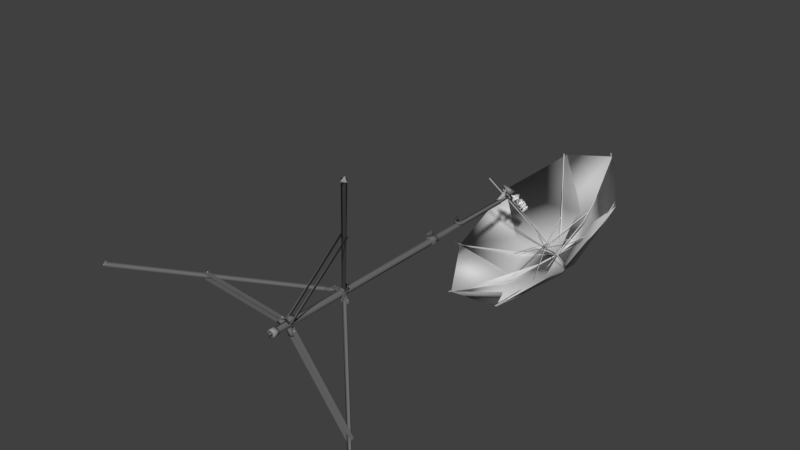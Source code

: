 # Source: FlashWhiteLowPolyHitbox.blend  (saved by Blender 2.79.0; exported with 4.5.12 LTS)
import bpy
from mathutils import Matrix  # noqa: F401  (used for matrix-valued properties, if any)

bpy.ops.wm.read_factory_settings(use_empty=True)
scene = bpy.context.scene
scene.name = 'Scene'

# ---- collections
col_collection_1 = bpy.data.collections.new('Collection 1'); scene.collection.children.link(col_collection_1)

# ---- materials (node trees are filled in below, after node groups)
mat_tubi = bpy.data.materials.new('tubi')
mat_tubi.alpha_threshold = 0.0
mat_tubi.use_transparent_shadow = False
mat_tubi.diffuse_color = (0.1494, 0.1494, 0.1494, 1.0)
mat_tubi.specular_color = (0.5, 0.5, 0.5)
mat_tubi.roughness = 0.5
mat_tubi.specular_intensity = 1.0
mat_plast_nera = bpy.data.materials.new('plast_nera')
mat_plast_nera.alpha_threshold = 0.0
mat_plast_nera.use_transparent_shadow = False
mat_plast_nera.diffuse_color = (0.2843, 0.2842, 0.2842, 1.0)
mat_plast_nera.specular_color = (0.5, 0.5, 0.5)
mat_plast_nera.roughness = 0.5
mat_plast_nera.specular_intensity = 1.0
mat_met_neroluc = bpy.data.materials.new('met_neroluc')
mat_met_neroluc.alpha_threshold = 0.0
mat_met_neroluc.use_transparent_shadow = False
mat_met_neroluc.diffuse_color = (0.1494, 0.1494, 0.1494, 1.0)
mat_met_neroluc.roughness = 0.5
mat_met_neroluc.specular_intensity = 1.0
mat_met_acciaio = bpy.data.materials.new('met_acciaio')
mat_met_acciaio.alpha_threshold = 0.0
mat_met_acciaio.use_transparent_shadow = False
mat_met_acciaio.diffuse_color = (0.64, 0.64, 0.64, 1.0)
mat_met_acciaio.specular_color = (0.5, 0.5, 0.5)
mat_met_acciaio.roughness = 0.5
mat_met_acciaio.specular_intensity = 1.0
mat_met_biancoluc = bpy.data.materials.new('met_biancoluc')
mat_met_biancoluc.alpha_threshold = 0.0
mat_met_biancoluc.use_transparent_shadow = False
mat_met_biancoluc.diffuse_color = (0.7045, 0.7045, 0.7045, 1.0)
mat_met_biancoluc.specular_color = (0.5, 0.5, 0.5)
mat_met_biancoluc.roughness = 0.5
mat_met_biancoluc.specular_intensity = 1.0
mat_met_verdeluc = bpy.data.materials.new('met_verdeluc')
mat_met_verdeluc.alpha_threshold = 0.0
mat_met_verdeluc.use_transparent_shadow = False
mat_met_verdeluc.diffuse_color = (0.3088, 0.4939, 0.3709, 1.0)
mat_met_verdeluc.specular_color = (0.5, 0.5, 0.5)
mat_met_verdeluc.roughness = 0.5
mat_met_verdeluc.specular_intensity = 1.0
mat_luce_on = bpy.data.materials.new('luce_on')
mat_luce_on.alpha_threshold = 0.0
mat_luce_on.use_transparent_shadow = False
mat_luce_on.specular_color = (0.5, 0.5, 0.5)
mat_luce_on.roughness = 0.5
mat_luce_on.specular_intensity = 1.0
mat_stoffa_bianca = bpy.data.materials.new('stoffa_bianca')
mat_stoffa_bianca.alpha_threshold = 0.0
mat_stoffa_bianca.use_transparent_shadow = False
mat_stoffa_bianca.diffuse_color = (0.64, 0.64, 0.64, 1.0)
mat_stoffa_bianca.specular_color = (0.5, 0.5, 0.5)
mat_stoffa_bianca.roughness = 0.5
mat_stoffa_bianca.specular_intensity = 1.0
mat_plast_bianca = bpy.data.materials.new('plast_bianca')
mat_plast_bianca.alpha_threshold = 0.0
mat_plast_bianca.use_transparent_shadow = False
mat_plast_bianca.diffuse_color = (0.6928, 0.6928, 0.6928, 1.0)
mat_plast_bianca.specular_color = (0.5, 0.5, 0.5)
mat_plast_bianca.roughness = 0.5
mat_plast_bianca.specular_intensity = 1.0

# ---- material node trees

# ---- world
world_world = bpy.data.worlds.new('World'); scene.world = world_world
world_world.color = (0.05088, 0.05088, 0.05088)
world_world.use_sun_shadow = False
world_world.sun_shadow_jitter_overblur = 0.0
world_world.cycles.sampling_method = 'MANUAL'

# ---- meshes
me_flashwhite = bpy.data.meshes.new('FlashWhite')
me_flashwhite.from_pydata([(-0.01986, 0.1847, -0.01251), (-0.5195, 0.2344, -0.01251), (-0.5215, 0.2145, -0.01), (-0.02184, 0.1648, -0.01251), (-0.5215, 0.2145, -0.01502), (-0.02184, 0.1648, 0.01251), (-0.5215, 0.2145, 0.01502), (-0.5195, 0.2344, 0.01251), (-0.01986, 0.1847, 0.01251), (-0.5215, 0.2145, 0.01), (0.02076, 0.1847, -0.01094), (0.2706, 0.2344, -0.4437), (0.2716, 0.2145, -0.4454), (0.01958, 0.1648, -0.01391), (0.02392, 0.1648, -0.0114), (-0.002086, 0.1648, -0.02642), (0.2499, 0.2145, -0.4579), (0.2489, 0.2344, -0.4562), (-0.0009021, 0.1847, -0.02345), (0.002258, 0.1648, -0.02391), (-0.0009021, 0.1847, 0.02345), (0.2489, 0.2344, 0.4562), (0.2499, 0.2145, 0.4579), (0.002258, 0.1648, 0.02391), (-0.002086, 0.1648, 0.02642), (0.02392, 0.1648, 0.0114), (0.2716, 0.2145, 0.4454), (0.2706, 0.2344, 0.4437), (0.02076, 0.1847, 0.01094), (0.01958, 0.1648, 0.01391), (0.0145, 1.081, 0.007034), (-0.007034, 1.081, 0.0145), (-0.0145, 1.081, -0.007034), (0.007034, 1.081, -0.0145), (0.0145, 0.08065, -0.007034), (0.007034, 0.08065, 0.0145), (-0.0145, 0.08065, 0.007034), (-0.007034, 0.08065, -0.0145), (-0.02832, 0.4642, -2.602e-08), (-0.03482, 0.4767, 0.01129), (-0.03804, 0.4828, -0.009125), (-0.9142, 0.003094, -0.003767), (-0.9193, 0.01272, 0.01239), (-0.9234, 0.02055, -0.008832), (0.009384, 0.4656, -0.02813), (0.01591, 0.4853, -0.03624), (0.02602, 0.472, -0.0224), (0.469, 0.008876, -0.7884), (0.4489, 0.008123, -0.7995), (0.4604, 0.02273, -0.8017), (0.02625, 0.4709, 0.02157), (0.01402, 0.4842, 0.03668), (0.008146, 0.4677, 0.03008), (0.4481, 0.009762, 0.801), (0.4672, 0.007458, 0.7886), (0.4654, 0.02235, 0.7986), (-0.9244, 0.01986, 0.01036), (-0.9148, 0.001483, 0.002308), (-0.9209, 0.01307, -0.01287), (-0.9062, 0.006514, 0.00401), (-0.9144, 0.02237, 0.01095), (-0.9132, 0.01992, -0.01327), (0.4505, 0.01501, -0.8044), (0.4573, 0.000929, -0.792), (0.4712, 0.01986, -0.7954), (0.4502, 0.006073, -0.7862), (0.4506, 0.02595, -0.7979), (0.4667, 0.01677, -0.7831), (0.455, 0.02133, 0.8056), (0.454, 0.001888, 0.7944), (0.4711, 0.01121, 0.7902), (0.4498, 0.005378, 0.786), (0.4671, 0.02166, 0.7858), (0.4502, 0.02459, 0.7974), (0.009125, 0.08065, -0.01428), (0.01428, 0.1107, -0.009125), (0.01428, 0.08065, 0.009125), (0.009125, 0.1107, 0.01428), (-0.009125, 0.08065, 0.01428), (-0.01428, 0.1107, 0.009125), (-0.01428, 0.08065, -0.009125), (-0.009125, 0.1107, -0.01428), (0.00577, 0.1107, -0.01787), (-0.01787, 0.1107, -0.00577), (-0.00577, 0.1107, 0.01787), (0.01787, 0.1107, 0.00577), (-0.00577, 0.08065, -0.01787), (-0.01787, 0.08065, 0.00577), (0.00577, 0.08065, 0.01787), (0.01787, 0.08065, -0.00577), (-0.01851, 1.078, 0.03535), (-0.02287, 1.07, 0.01855), (-0.01609, 1.074, 0.01637), (-0.01851, 1.042, 0.02131), (-0.01851, 1.042, 0.03403), (0.0075, 0.4852, -0.01299), (0.01328, 0.4852, -0.0071), (0.015, 0.4852, 0.0), (0.02055, 0.4852, 0.00643), (0.01299, 0.4852, 0.0075), (0.0075, 0.4852, 0.01299), (-0.0004885, 0.4852, 0.01505), (-0.0075, 0.4852, 0.01299), (-0.01585, 0.4852, 0.01458), (-0.01299, 0.4852, 0.0075), (-0.015, 0.4852, 0.0), (-0.01299, 0.4852, -0.0075), (-0.01743, 0.4852, -0.01329), (-0.0075, 0.4852, -0.01299), (-0.0004885, 0.4852, -0.01505), (0.02008, 0.4652, -0.01542), (0.01967, 0.4652, 0.01606), (0.002431, 0.4652, 0.0244), (0.002431, 0.4652, -0.0244), (-0.04897, 0.4847, -0.00936), (-0.04897, 0.4652, -0.01008), (-0.04897, 0.4652, 0.00936), (-0.04897, 0.4838, 0.01008), (-0.02537, 0.4832, 0.00288), (-0.02375, 0.4652, 0.009), (-0.01305, 0.4652, -0.007663), (0.0, 0.4652, -0.015), (0.0075, 0.4652, -0.01299), (-0.0075, 0.4652, -0.01299), (-0.015, 0.4652, 0.0), (-0.01299, 0.4652, 0.0075), (-0.0075, 0.4652, 0.01299), (0.0, 0.4652, 0.015), (0.0075, 0.4652, 0.01299), (0.01299, 0.4652, 0.0075), (0.015, 0.4652, 0.0), (0.01299, 0.4652, -0.0075), (0.01607, 0.4652, -0.04727), (0.0329, 0.4652, -0.03755), (0.0329, 0.4838, -0.03755), (0.01607, 0.4847, -0.04727), (0.01268, 0.4832, -0.02197), (0.01607, 0.4847, 0.04727), (0.01607, 0.4652, 0.04727), (0.03259, 0.4652, 0.03773), (0.03322, 0.4838, 0.03737), (0.005201, 0.4832, 0.02629), (0.02017, 0.4832, 0.01765), (0.004066, 1.081, -0.01663), (0.01277, 1.041, -0.01154), (0.01554, 1.041, 0.008005), (0.01473, 1.081, 0.007145), (-0.0163, 1.04, 0.01312), (-0.005473, 1.081, 0.01642), (-0.01608, 1.041, -8.951e-11), (-0.01532, 1.081, -0.004103), (-0.002474, 1.041, -0.01671), (0.00357, 1.081, -0.01854), (0.01787, 1.081, -0.00577), (0.01393, 1.081, 0.01259), (0.003942, 1.041, 0.01836), (-0.01641, 1.055, -0.01376), (-0.0162, 1.067, -0.01357), (-0.01503, 1.054, 0.01374), (-0.01642, 1.066, 0.01374), (-0.02691, 1.053, 0.01584), (-0.02691, 1.042, -0.01584), (-0.02792, 1.079, -0.01584), (-0.02691, 1.079, 0.01584), (-0.01584, 0.1607, -0.009144), (-0.01829, 0.1907, -2.512e-10), (-0.01717, 0.1607, 0.008309), (-0.04484, 0.1863, 0.008429), (-0.04584, 0.1607, 0.009144), (-0.04161, 0.1887, -0.009003), (-0.04717, 0.1607, -0.008309), (0.02914, 0.187, -0.03479), (0.03078, 0.1607, -0.0367), (0.015, 0.1607, -0.04427), (0.01263, 0.1884, -0.04017), (0.009144, 0.1907, -0.01584), (0.001392, 0.1607, -0.01903), (0.01584, 0.1607, -0.009144), (0.0, 0.1607, 0.01829), (0.009144, 0.1907, 0.01584), (0.01578, 0.1607, 0.01072), (0.02914, 0.187, 0.03479), (0.03078, 0.1607, 0.0367), (0.01263, 0.1884, 0.04017), (0.015, 0.1607, 0.04427), (0.005347, 0.4735, 0.04481), (0.0002367, 0.4705, 0.03892), (0.002032, 0.4799, 0.03862), (0.0314, 0.4747, 0.01766), (0.03369, 0.4696, 0.02449), (0.03555, 0.4792, 0.02564), (0.003244, 0.4693, -0.04009), (0.0003328, 0.476, -0.03577), (0.004799, 0.4785, -0.04442), (0.03385, 0.4696, -0.02272), (0.03522, 0.4784, -0.02688), (0.03089, 0.4763, -0.01799), (-0.04184, 0.475, -0.01811), (-0.03308, 0.4706, -0.01798), (-0.0328, 0.4795, -0.01762), (-0.03105, 0.475, 0.01811), (-0.03981, 0.4706, 0.01798), (-0.04009, 0.4795, 0.01762), (-0.5172, 0.2233, -0.01992), (-0.5083, 0.2263, -0.01792), (-0.5155, 0.2191, -0.01629), (-0.5073, 0.2253, 0.01799), (-0.516, 0.2191, 0.01724), (-0.5154, 0.2274, 0.02005), (0.003023, 0.1723, 0.04342), (0.0007313, 0.1677, 0.03597), (0.001147, 0.1779, 0.03674), (0.02962, 0.1737, 0.01572), (0.03316, 0.1677, 0.02273), (0.03483, 0.1769, 0.02259), (0.0008148, 0.1676, -0.03628), (8.762e-05, 0.178, -0.03769), (0.004385, 0.171, -0.0425), (0.0332, 0.1772, -0.01746), (0.03046, 0.1679, -0.0186), (0.03506, 0.1749, -0.02434), (-0.03477, 0.1727, -0.0177), (-0.02596, 0.1692, -0.01738), (-0.0281, 0.1784, -0.01846), (-0.02396, 0.1752, 0.01781), (-0.03241, 0.1689, 0.01708), (-0.03188, 0.1773, 0.02005)], [], [(1, 4, 2), (7, 6, 9), (46, 44, 47), (47, 44, 48), (48, 45, 49), (45, 46, 47), (51, 52, 53), (56, 58, 57), (57, 61, 59), (56, 59, 60), (62, 64, 63), (62, 65, 66), (62, 66, 64), (64, 66, 67), (64, 67, 63), (68, 73, 71), (71, 69, 68), (82, 81, 75), (83, 79, 81), (84, 77, 79), (85, 75, 77), (86, 74, 80), (87, 80, 78), (88, 78, 76), (89, 76, 74), (98, 97, 99), (103, 101, 102), (103, 102, 104), (105, 103, 104), (107, 105, 106), (107, 106, 108), (109, 107, 108), (121, 110, 122), (120, 113, 123), (126, 119, 125), (127, 112, 126), (127, 111, 112), (129, 111, 128), (130, 111, 129), (114, 105, 107), (120, 124, 119), (95, 135, 109), (0, 1, 2, 3), (134, 136, 135), (140, 141, 142), (111, 142, 141), (137, 100, 101), (143, 153, 152), (146, 153, 143), (148, 154, 146), (155, 147, 145), (157, 156, 158), (158, 156, 160), (149, 161, 151), (150, 163, 148), (143, 152, 157), (187, 185, 186), (189, 188, 190), (189, 190, 188), (194, 195, 196), (196, 195, 194), (197, 199, 198), (198, 199, 197), (200, 202, 201), (201, 202, 200), (205, 203, 204), (207, 206, 208), (209, 210, 211), (209, 210, 211), (213, 214, 212), (218, 219, 220), (222, 221, 223), (10, 13, 14), (19, 15, 18), (23, 24, 20), (28, 29, 25), (34, 30, 35), (35, 31, 36), (36, 32, 37), (45, 48, 44), (49, 45, 47), (53, 50, 54), (53, 52, 50), (55, 50, 51), (55, 51, 53), (57, 58, 61), (56, 57, 59), (56, 60, 61), (58, 56, 61), (63, 67, 65), (62, 63, 65), (69, 70, 68), (70, 69, 71), (70, 71, 72), (68, 70, 72), (68, 72, 73), (76, 77, 75), (78, 79, 77), (80, 81, 79), (74, 75, 81), (82, 74, 86), (86, 81, 82), (87, 79, 83), (88, 77, 84), (89, 75, 85), (92, 91, 90), (98, 110, 96), (97, 98, 96), (100, 98, 99), (98, 111, 110), (103, 112, 101), (103, 119, 112), (121, 113, 110), (121, 123, 113), (124, 125, 119), (126, 112, 119), (127, 128, 111), (130, 110, 111), (130, 131, 110), (110, 131, 122), (110, 113, 136), (140, 137, 141), (112, 111, 141), (149, 150, 148), (143, 151, 144), (144, 153, 145), (154, 153, 146), (151, 152, 144), (159, 157, 158), (145, 154, 155), (161, 149, 147), (150, 143, 162), (163, 159, 148), (147, 158, 160), (155, 158, 147), (161, 156, 151), (160, 156, 161), (164, 165, 166), (166, 168, 170), (167, 165, 169), (174, 175, 171), (176, 173, 172), (177, 175, 176), (178, 179, 180), (179, 183, 181), (185, 186, 187), (192, 191, 193), (192, 193, 191), (204, 205, 203), (206, 207, 208), (214, 212, 213), (217, 215, 216), (217, 216, 215), (220, 219, 218), (222, 223, 221), (225, 224, 226), (224, 225, 226), (4, 1, 0, 3), (3, 2, 4), (6, 7, 8, 5), (8, 7, 9, 5), (5, 9, 6), (11, 12, 13, 10), (14, 12, 11, 10), (14, 13, 12), (17, 18, 15, 16), (17, 16, 19, 18), (16, 15, 19), (21, 22, 23, 20), (21, 20, 24, 22), (22, 24, 23), (25, 26, 27, 28), (27, 26, 29, 28), (25, 29, 26), (40, 43, 42, 39), (34, 33, 30), (35, 30, 31), (36, 31, 32), (37, 32, 33), (33, 34, 37), (42, 41, 38), (42, 38, 39), (41, 43, 40, 38), (83, 81, 86, 80), (55, 54, 50), (74, 76, 75), (76, 78, 77), (78, 80, 79), (80, 74, 81), (84, 79, 87, 78), (80, 87, 83), (85, 77, 88, 76), (78, 88, 84), (82, 75, 89, 74), (76, 89, 85), (91, 93, 94, 90), (91, 92, 93), (94, 93, 92, 90), (118, 119, 116, 117), (107, 113, 120), (107, 109, 113), (117, 114, 118), (120, 118, 114, 115), (114, 117, 103, 105), (118, 120, 119), (119, 103, 117, 116), (115, 114, 107, 120), (133, 134, 96, 110), (109, 135, 132, 113), (96, 134, 135, 95), (133, 110, 136, 134), (132, 135, 136, 113), (142, 111, 139, 140), (138, 112, 141, 137), (137, 140, 98, 100), (111, 98, 140, 139), (138, 137, 101, 112), (146, 143, 144, 145), (148, 146, 145, 147), (151, 143, 150, 149), (147, 149, 148), (152, 151, 156, 157), (144, 152, 153), (148, 159, 158, 155), (162, 157, 159, 163), (155, 154, 148), (145, 153, 154), (162, 163, 150), (162, 143, 157), (167, 168, 166, 165), (147, 160, 161), (164, 170, 169, 165), (173, 174, 171, 172), (170, 164, 166), (170, 167, 169), (167, 170, 168), (177, 172, 171, 175), (172, 177, 176), (174, 173, 176, 175), (181, 182, 180, 179), (178, 184, 183, 179), (180, 182, 184, 178), (181, 183, 184, 182)])
me_flashwhite.polygons.foreach_set('use_smooth', [0, 0, 1, 1, 1, 1, 1, 0, 0, 0, 0, 0, 0, 0, 0, 0, 0, 1, 1, 1, 1, 1, 1, 1, 1, 0, 0, 0, 0, 0, 0, 0, 0, 0, 0, 0, 0, 0, 0, 0, 0, 0, 0, 0, 0, 0, 0, 1, 1, 1, 1, 1, 1, 1, 1, 1, 0, 0, 0, 0, 0, 0, 0, 0, 0, 0, 0, 0, 0, 0, 0, 0, 0, 0, 0, 0, 1, 1, 1, 1, 1, 1, 1, 1, 1, 0, 0, 0, 0, 0, 0, 0, 0, 0, 0, 0, 1, 1, 1, 1, 1, 1, 1, 1, 1, 0, 0, 0, 0, 0, 0, 0, 0, 0, 0, 0, 0, 0, 0, 0, 0, 0, 0, 1, 1, 1, 1, 1, 1, 1, 1, 1, 1, 1, 1, 1, 1, 1, 1, 1, 1, 1, 1, 1, 1, 0, 0, 0, 0, 0, 0, 0, 0, 0, 0, 0, 0, 0, 0, 0, 0, 0, 0, 0, 0, 0, 0, 0, 0, 0, 0, 0, 0, 0, 1, 1, 1, 1, 1, 1, 1, 1, 1, 1, 1, 1, 1, 1, 1, 1, 1, 1, 1, 1, 1, 0, 0, 0, 0, 0, 0, 0, 0, 0, 0, 0, 0, 0, 0, 0, 0, 0, 0, 0, 0, 0, 0, 1, 1, 1, 1, 1, 1, 1, 1, 1, 1, 1, 1, 1, 1, 1, 1, 1, 1, 1, 1, 1, 1, 1, 1, 1, 1])
me_flashwhite.polygons.foreach_set('material_index', [0, 0, 0, 0, 0, 0, 0, 1, 1, 1, 1, 1, 1, 1, 1, 1, 1, 1, 1, 1, 1, 1, 1, 1, 1, 2, 2, 2, 2, 2, 2, 2, 2, 2, 2, 2, 2, 2, 2, 2, 2, 2, 0, 2, 2, 2, 2, 2, 2, 2, 2, 2, 2, 2, 2, 2, 3, 3, 3, 3, 3, 3, 3, 3, 3, 3, 3, 3, 3, 3, 3, 3, 0, 0, 0, 0, 0, 0, 0, 0, 0, 0, 0, 0, 0, 1, 1, 1, 1, 1, 1, 1, 1, 1, 1, 1, 1, 1, 1, 1, 1, 1, 1, 1, 1, 2, 2, 2, 2, 2, 2, 2, 2, 2, 2, 2, 2, 2, 2, 2, 2, 2, 2, 2, 2, 2, 2, 2, 2, 2, 2, 2, 2, 2, 2, 2, 2, 2, 2, 2, 2, 2, 2, 2, 2, 3, 3, 3, 3, 3, 3, 3, 3, 3, 3, 3, 3, 0, 0, 0, 0, 0, 0, 0, 0, 0, 0, 0, 0, 0, 0, 0, 0, 0, 0, 0, 0, 0, 0, 0, 0, 0, 0, 1, 0, 1, 1, 1, 1, 1, 1, 1, 1, 1, 1, 2, 2, 2, 2, 2, 2, 2, 2, 2, 2, 2, 2, 2, 2, 2, 2, 2, 2, 2, 2, 2, 2, 2, 2, 2, 2, 2, 2, 2, 2, 2, 2, 2, 2, 2, 2, 2, 2, 2, 2, 2, 2, 2, 2, 2, 2, 2, 2])
me_flashwhite.materials.append(mat_tubi)
me_flashwhite.materials.append(mat_plast_nera)
me_flashwhite.materials.append(mat_met_neroluc)
me_flashwhite.materials.append(mat_met_acciaio)
me_flashwhite.use_remesh_preserve_volume = False
me_flashwhite.use_remesh_preserve_attributes = False
me_flashwhite.use_mirror_vertex_groups = False
me_flashwhite.update()
me_flashwhite.normals_split_custom_set([tuple(v) for v in zip(*[iter([-0.9951, 0.0989, 0.0, -0.9951, 0.0989, 0.0, -0.9951, 0.0989, 0.0, 0.9951, -0.0989, 0.0, 0.9951, -0.0989, 0.0, 0.9951, -0.0989, 0.0, 0.8094, -0.1603, 0.565, -0.695, -0.7179, 0.03965, 0.7111, -0.3454, 0.6124, 0.7111, -0.3454, 0.6124, -0.695, -0.7179, 0.03965, -0.8539, -0.4726, -0.2179, -0.8539, -0.4726, -0.2179, -0.09646, 0.8304, -0.5487, 0.1254, 0.8797, -0.4588, -0.09646, 0.8304, -0.5487, 0.8094, -0.1603, 0.565, 0.7111, -0.3454, 0.6124, -0.1222, 0.8249, 0.552, -0.7543, -0.6553, 0.0412, -0.8929, -0.269, 0.3609, -0.8866, -0.4626, 7.05e-06, -0.8866, -0.4626, 7.05e-06, -0.8866, -0.4626, 7.05e-06, 0.4729, -0.5932, -0.6516, 0.4729, -0.5932, -0.6516, 0.4729, -0.5932, -0.6516, 0.04186, -0.3822, 0.9231, 0.04186, -0.3822, 0.9231, 0.04186, -0.3822, 0.9231, 0.4433, -0.4626, -0.7678, 0.4433, -0.4626, -0.7678, 0.4433, -0.4626, -0.7678, -0.9998, 0.0166, -0.009643, -0.9998, 0.0166, -0.009643, -0.9998, 0.0166, -0.009643, 0.2481, 0.4923, -0.8343, 0.2481, 0.4923, -0.8343, 0.2481, 0.4923, -0.8343, 0.2336, 0.9195, 0.3162, 0.2336, 0.9195, 0.3162, 0.2336, 0.9195, 0.3162, 0.8092, -0.5678, 0.1511, 0.8092, -0.5678, 0.1511, 0.8092, -0.5678, 0.1511, -0.8737, -0.2361, 0.4254, -0.8737, -0.2361, 0.4254, -0.8737, -0.2361, 0.4254, -0.9076, -0.1724, 0.3827, -0.9076, -0.1724, 0.3827, -0.9076, -0.1724, 0.3827, 0.2348, 0.6162, -0.7517, -0.2566, 0.8136, -0.5218, 0.5218, 0.8136, -0.2566, -0.7517, 0.6162, -0.2348, -0.5218, 0.8136, 0.2566, -0.2566, 0.8136, -0.5218, -0.2348, 0.6162, 0.7517, 0.2566, 0.8136, 0.5218, -0.5218, 0.8136, 0.2566, 0.7517, 0.6162, 0.2348, 0.5218, 0.8136, -0.2566, 0.2566, 0.8136, 0.5218, -0.2348, -0.6162, -0.7517, 0.2566, -0.8136, -0.5218, -0.5218, -0.8136, -0.2566, -0.7517, -0.6162, 0.2348, -0.5218, -0.8136, -0.2566, -0.2566, -0.8136, 0.5218, 0.2348, -0.6162, 0.7517, -0.2566, -0.8136, 0.5218, 0.5218, -0.8136, 0.2566, 0.7517, -0.6162, -0.2348, 0.5218, -0.8136, 0.2566, 0.2566, -0.8136, -0.5218, -4.096e-06, 1.0, 0.0, -4.096e-06, 1.0, 0.0, -4.096e-06, 1.0, 0.0, 4.873e-07, 1.0, 0.0, 4.873e-07, 1.0, 0.0, 4.873e-07, 1.0, 0.0, 2.998e-06, 1.0, 0.0, 2.998e-06, 1.0, 0.0, 2.998e-06, 1.0, 0.0, 1.219e-05, 1.0, 0.0, 1.219e-05, 1.0, 0.0, 1.219e-05, 1.0, 0.0, 8.809e-06, 1.0, -2.59e-06, 8.809e-06, 1.0, -2.59e-06, 8.809e-06, 1.0, -2.59e-06, 2.913e-06, 1.0, 0.0, 2.913e-06, 1.0, 0.0, 2.913e-06, 1.0, 0.0, 2.33e-06, 1.0, -4.136e-05, 2.33e-06, 1.0, -4.136e-05, 2.33e-06, 1.0, -4.136e-05, 0.0, -1.0, -4.28e-05, 0.0, -1.0, -4.28e-05, 0.0, -1.0, -4.28e-05, 0.0, -1.0, 0.0, 0.0, -1.0, 0.0, 0.0, -1.0, 0.0, 0.0, -1.0, -1.384e-05, 0.0, -1.0, -1.384e-05, 0.0, -1.0, -1.384e-05, 0.0, -1.0, 0.0, 0.0, -1.0, 0.0, 0.0, -1.0, 0.0, 0.0, -1.0, -1.022e-05, 0.0, -1.0, -1.022e-05, 0.0, -1.0, -1.022e-05, 0.0, -1.0, 0.0, 0.0, -1.0, 0.0, 0.0, -1.0, 0.0, 0.0, -1.0, 0.0, 0.0, -1.0, 0.0, 0.0, -1.0, 0.0, -0.0155, 0.9999, 0.002844, -0.0155, 0.9999, 0.002844, -0.0155, 0.9999, 0.002844, 0.0, -1.0, 1.882e-05, 0.0, -1.0, 1.882e-05, 0.0, -1.0, 1.882e-05, 0.003529, 0.9999, -0.0137, 0.003529, 0.9999, -0.0137, 0.003529, 0.9999, -0.0137, 0.008668, 0.06202, 0.998, 0.008668, 0.06202, 0.998, 0.008668, 0.06202, 0.998, 0.008668, 0.06202, 0.998, -0.01415, -0.998, -0.06106, -0.01415, -0.998, -0.06106, -0.01415, -0.998, -0.06106, 0.01412, -0.9996, 0.02445, 0.01412, -0.9996, 0.02445, 0.01412, -0.9996, 0.02445, 0.498, -0.08966, 0.8625, 0.498, -0.08966, 0.8625, 0.498, -0.08966, 0.8625, 0.003529, 0.9999, 0.01371, 0.003529, 0.9999, 0.01371, 0.003529, 0.9999, 0.01371, -0.2686, 0.9153, 0.3, 0.756, 0.6075, -0.2438, -0.02071, 0.7022, -0.7117, -0.3768, 0.9037, -0.2034, 0.756, 0.6075, -0.2438, -0.2686, 0.9153, 0.3, 0.4544, 0.7273, 0.5143, 0.5653, 0.6168, 0.5477, -0.3768, 0.9037, -0.2034, 0.1839, -0.6085, 0.7719, -0.03222, -0.8644, 0.5018, 0.6842, -0.7288, -0.02616, -0.6464, -0.2778, -0.7106, -0.6141, 0.2936, -0.7326, -0.4191, 0.2655, 0.8682, -0.4191, 0.2655, 0.8682, -0.6141, 0.2936, -0.7326, -0.6776, 0.318, 0.6632, 0.4947, -0.8565, 0.1469, -0.7188, -0.3478, -0.602, 0.6632, -0.6526, -0.3666, 0.4108, 0.9077, 0.08536, -0.7479, 0.2945, 0.5949, 0.4544, 0.7273, 0.5143, -0.2686, 0.9153, 0.3, -0.02071, 0.7022, -0.7117, -0.6464, -0.2778, -0.7106, 0.7856, -0.169, -0.5952, 0.7856, -0.169, -0.5952, 0.7856, -0.169, -0.5952, 0.9073, -0.128, -0.4006, 0.9073, -0.128, -0.4006, 0.9073, -0.128, -0.4006, -0.9073, 0.128, 0.4006, -0.9073, 0.128, 0.4006, -0.9073, 0.128, 0.4006, 0.8892, 0.07382, 0.4514, 0.8892, 0.07382, 0.4514, 0.8892, 0.07382, 0.4514, -0.8893, -0.07382, -0.4514, -0.8893, -0.07382, -0.4514, -0.8893, -0.07382, -0.4514, 0.03503, 0.04009, -0.9986, 0.03503, 0.04009, -0.9986, 0.03503, 0.04009, -0.9986, -0.03503, -0.04009, 0.9986, -0.03503, -0.04009, 0.9986, -0.03503, -0.04009, 0.9986, -0.03503, 0.04009, 0.9986, -0.03503, 0.04009, 0.9986, -0.03503, 0.04009, 0.9986, 0.03503, -0.04009, -0.9986, 0.03503, -0.04009, -0.9986, 0.03503, -0.04009, -0.9986, 0.3526, -0.5259, -0.774, 0.3526, -0.5259, -0.774, 0.3526, -0.5259, -0.774, 0.1542, -0.3296, 0.9314, 0.1542, -0.3296, 0.9314, 0.1542, -0.3296, 0.9314, 0.9587, -0.0175, -0.2839, 0.9587, -0.0175, -0.2839, 0.9587, -0.0175, -0.2839, 0.9587, -0.0175, -0.2839, 0.9587, -0.0175, -0.2839, 0.9587, -0.0175, -0.2839, -0.8219, 0.1572, 0.5476, -0.8218, 0.1574, 0.5475, -0.8219, 0.1573, 0.5475, 0.8887, -0.305, 0.3424, 0.8887, -0.305, 0.3424, 0.8887, -0.305, 0.3424, -0.01214, -0.118, -0.9929, -0.01214, -0.118, -0.9929, -0.01214, -0.118, -0.9929, -0.4975, -0.0989, 0.8618, -0.4975, -0.0989, 0.8618, -0.4975, -0.0989, 0.8618, 0.4975, 0.09887, -0.8618, 0.4975, 0.09887, -0.8618, 0.4975, 0.09887, -0.8618, -0.4975, -0.09887, -0.8618, -0.4975, -0.09887, -0.8618, -0.4975, -0.09887, -0.8618, 0.4975, 0.0989, 0.8618, 0.4975, 0.0989, 0.8618, 0.4975, 0.0989, 0.8618, 0.8998, -0.006406, -0.4363, 0.8998, 0.006406, 0.4363, 0.4363, -0.006406, 0.8998, 0.4363, -0.006406, 0.8998, -0.4363, 0.006406, 0.8998, -0.8998, -0.006406, 0.4363, -0.8998, -0.006406, 0.4363, -0.8998, 0.006406, -0.4363, -0.4363, -0.006406, -0.8998, -0.09646, 0.8304, -0.5487, -0.8539, -0.4726, -0.2179, -0.695, -0.7179, 0.03965, 0.1254, 0.8797, -0.4588, -0.09646, 0.8304, -0.5487, 0.7111, -0.3454, 0.6124, -0.8929, -0.269, 0.3609, 0.7769, -0.2273, -0.5872, 0.5436, -0.5426, -0.6403, -0.8929, -0.269, 0.3609, -0.7543, -0.6553, 0.0412, 0.7769, -0.2273, -0.5872, 0.4356, 0.8573, 0.2746, 0.7769, -0.2273, -0.5872, -0.1222, 0.8249, 0.552, 0.4356, 0.8573, 0.2746, -0.1222, 0.8249, 0.552, -0.8929, -0.269, 0.3609, 0.4891, -0.5883, -0.644, 0.4891, -0.5883, -0.644, 0.4891, -0.5883, -0.644, 0.04117, -0.383, 0.9228, 0.04117, -0.383, 0.9228, 0.04117, -0.383, 0.9228, -0.2365, 0.9654, -0.1102, -0.2365, 0.9654, -0.1102, -0.2365, 0.9654, -0.1102, -0.6413, 0.7047, -0.3035, -0.6413, 0.7047, -0.3035, -0.6413, 0.7047, -0.3035, 0.2258, -0.5774, 0.7846, 0.2258, -0.5774, 0.7846, 0.2258, -0.5774, 0.7846, -0.7138, -0.6238, -0.3185, -0.7138, -0.6238, -0.3185, -0.7138, -0.6238, -0.3185, 0.4436, -0.4624, 0.7677, 0.4435, -0.4624, 0.7678, 0.4435, -0.4623, 0.7678, 0.3198, -0.8091, -0.493, 0.3198, -0.8091, -0.493, 0.3198, -0.8091, -0.493, 0.2632, -0.2914, -0.9197, 0.2632, -0.2914, -0.9197, 0.2632, -0.2914, -0.9197, 0.7457, 0.4786, 0.4637, 0.7457, 0.4786, 0.4637, 0.7457, 0.4786, 0.4637, 0.2946, 0.9353, 0.1959, 0.2946, 0.9353, 0.1959, 0.2946, 0.9353, 0.1959, 0.5218, -0.8136, 0.2566, 0.2566, 0.8136, 0.5218, 0.5218, 0.8136, -0.2566, -0.2566, -0.8136, 0.5218, -0.5218, 0.8136, 0.2566, 0.2566, 0.8136, 0.5218, -0.5218, -0.8136, -0.2566, -0.2566, 0.8136, -0.5218, -0.5218, 0.8136, 0.2566, 0.2566, -0.8136, -0.5218, 0.5218, 0.8136, -0.2566, -0.2566, 0.8136, -0.5218, 0.2348, 0.6162, -0.7517, 0.2566, -0.8136, -0.5218, -0.2348, -0.6162, -0.7517, -0.2348, -0.6162, -0.7517, -0.2566, 0.8136, -0.5218, 0.2348, 0.6162, -0.7517, -0.7517, -0.6162, 0.2348, -0.5218, 0.8136, 0.2566, -0.7517, 0.6162, -0.2348, 0.2348, -0.6162, 0.7517, 0.2566, 0.8136, 0.5218, -0.2348, 0.6162, 0.7517, 0.7517, -0.6162, -0.2348, 0.5218, 0.8136, -0.2566, 0.7517, 0.6162, 0.2348, -0.5793, 0.7752, -0.2518, -0.5793, 0.7752, -0.2518, -0.5793, 0.7752, -0.2518, 0.7887, 0.4449, -0.4242, 0.7887, 0.4449, -0.4242, 0.7887, 0.4449, -0.4242, -1.423e-05, 1.0, 0.0, -1.423e-05, 1.0, 0.0, -1.423e-05, 1.0, 0.0, -5.484e-06, 1.0, 0.0, -5.484e-06, 1.0, 0.0, -5.484e-06, 1.0, 0.0, 0.9992, -0.03792, 0.01312, 0.9992, -0.03792, 0.01312, 0.9992, -0.03792, 0.01312, -0.02738, 0.4201, 0.9071, -0.02738, 0.4201, 0.9071, -0.02738, 0.4201, 0.9071, -0.5066, -0.04031, 0.8612, -0.5066, -0.04031, 0.8612, -0.5066, -0.04031, 0.8612, 0.0, -1.0, 0.0, 0.0, -1.0, 0.0, 0.0, -1.0, 0.0, 0.0, -1.0, -1.42e-05, 0.0, -1.0, -1.42e-05, 0.0, -1.0, -1.42e-05, 0.0, -1.0, 0.0, 0.0, -1.0, 0.0, 0.0, -1.0, 0.0, 0.0, -1.0, 1.278e-05, 0.0, -1.0, 1.278e-05, 0.0, -1.0, 1.278e-05, 0.0, -1.0, 1.96e-05, 0.0, -1.0, 1.96e-05, 0.0, -1.0, 1.96e-05, 0.0, -1.0, 1.516e-06, 0.0, -1.0, 1.516e-06, 0.0, -1.0, 1.516e-06, 0.0, -1.0, 0.0, 0.0, -1.0, 0.0, 0.0, -1.0, 0.0, 0.0, -1.0, 5.65e-06, 0.0, -1.0, 5.65e-06, 0.0, -1.0, 5.65e-06, 0.4491, -0.1366, -0.883, 0.4491, -0.1366, -0.883, 0.4491, -0.1366, -0.883, -0.005624, -0.9972, 0.0742, -0.005624, -0.9972, 0.0742, -0.005624, -0.9972, 0.0742, 0.4297, -0.1594, 0.8888, 0.4297, -0.1594, 0.8888, 0.4297, -0.1594, 0.8888, 0.4947, -0.8565, 0.1469, 0.4108, 0.9077, 0.08536, 0.4544, 0.7273, 0.5143, -0.2686, 0.9153, 0.3, 0.6632, -0.6526, -0.3666, 0.1568, -0.9871, -0.03314, 0.1568, -0.9871, -0.03314, 0.756, 0.6075, -0.2438, 0.6842, -0.7288, -0.02616, 0.5653, 0.6168, 0.5477, 0.756, 0.6075, -0.2438, -0.3768, 0.9037, -0.2034, 0.6632, -0.6526, -0.3666, -0.02071, 0.7022, -0.7117, 0.1568, -0.9871, -0.03314, -0.6579, -0.2993, 0.6911, -0.6464, -0.2778, -0.7106, -0.4191, 0.2655, 0.8682, 0.6842, -0.7288, -0.02616, 0.5653, 0.6168, 0.5477, 0.1839, -0.6085, 0.7719, -0.7188, -0.3478, -0.602, 0.4947, -0.8565, 0.1469, -0.03222, -0.8644, 0.5018, 0.4108, 0.9077, 0.08536, -0.2686, 0.9153, 0.3, -0.7727, 0.2689, -0.5751, -0.7479, 0.2945, 0.5949, -0.6579, -0.2993, 0.6911, 0.4544, 0.7273, 0.5143, -0.03222, -0.8644, 0.5018, -0.4191, 0.2655, 0.8682, -0.6776, 0.318, 0.6632, 0.1839, -0.6085, 0.7719, -0.4191, 0.2655, 0.8682, -0.03222, -0.8644, 0.5018, -0.7188, -0.3478, -0.602, -0.6141, 0.2936, -0.7326, 0.6632, -0.6526, -0.3666, -0.6776, 0.318, 0.6632, -0.6141, 0.2936, -0.7326, -0.7188, -0.3478, -0.602, 0.632, -0.5112, -0.5825, 0.6258, 0.7798, 0.01693, 0.5891, -0.5215, 0.6172, 0.5891, -0.5215, 0.6172, -0.5328, -0.5343, 0.6563, -0.6078, -0.5191, -0.6009, -0.5633, 0.5597, 0.6078, 0.6258, 0.7798, 0.01693, -0.43, 0.6445, -0.6322, -0.3435, 0.6257, -0.7004, -0.3001, 0.7787, 0.5509, 0.7922, 0.5725, -0.2114, -0.8214, -0.5286, 0.2141, -0.3013, -0.516, -0.8019, 0.8231, -0.504, -0.2617, 0.2036, -0.5029, 0.84, -0.3001, 0.7787, 0.5509, -0.8214, -0.5286, 0.2141, -0.8189, -0.5088, -0.2654, -0.2864, 0.7798, -0.5568, 0.2504, -0.5221, -0.8153, -0.2864, 0.7798, -0.5568, -0.333, 0.6292, 0.7023, 0.7971, 0.5686, 0.2035, 0.7856, -0.169, -0.5952, 0.7856, -0.169, -0.5952, 0.7856, -0.169, -0.5952, 0.8774, 0.07435, 0.4739, 0.8774, 0.07435, 0.4739, 0.8774, 0.07435, 0.4739, -0.8774, -0.07435, -0.4739, -0.8774, -0.07435, -0.4739, -0.8774, -0.07435, -0.4739, 0.3526, -0.5259, -0.774, 0.3526, -0.5259, -0.774, 0.3526, -0.5259, -0.774, -0.1542, 0.3296, -0.9314, -0.1542, 0.3296, -0.9314, -0.1542, 0.3296, -0.9314, -0.8217, 0.1573, 0.5478, -0.8217, 0.1573, 0.5478, -0.8217, 0.1573, 0.5478, -0.8261, -0.1315, -0.548, -0.826, -0.1316, -0.548, -0.826, -0.1324, -0.5479, 0.8261, 0.1322, 0.5478, 0.8261, 0.1322, 0.5478, 0.8261, 0.1321, 0.5479, -0.8887, 0.305, -0.3424, -0.8887, 0.305, -0.3424, -0.8887, 0.305, -0.3424, 0.01214, 0.118, 0.9929, 0.01214, 0.118, 0.9929, 0.01214, 0.118, 0.9929, 0.1723, -0.3394, 0.9247, 0.1723, -0.3394, 0.9247, 0.1723, -0.3394, 0.9247, -0.1723, 0.3394, -0.9247, -0.1723, 0.3394, -0.9247, -0.1723, 0.3394, -0.9247, 0.008668, 0.06202, -0.998, 0.008668, 0.06202, -0.998, 0.008668, 0.06202, -0.998, 0.008668, 0.06202, -0.998, -0.09889, -0.9951, 0.0, -0.09889, -0.9951, 0.0, -0.09889, -0.9951, 0.0, -0.008668, -0.06202, -0.998, -0.008668, -0.06202, -0.998, -0.008668, -0.06202, -0.998, -0.008668, -0.06202, -0.998, -0.008668, -0.06202, 0.998, -0.008668, -0.06202, 0.998, -0.008668, -0.06202, 0.998, -0.008668, -0.06202, 0.998, 0.09889, 0.9951, 0.0, 0.09889, 0.9951, 0.0, 0.09889, 0.9951, 0.0, -0.8662, 0.06252, -0.4958, -0.8662, 0.06252, -0.4958, -0.8662, 0.06252, -0.4958, -0.8662, 0.06252, -0.4958, 0.8625, 0.06252, 0.5022, 0.8625, 0.06252, 0.5022, 0.8625, 0.06252, 0.5022, 0.8625, 0.06252, 0.5022, 0.04944, -0.9951, -0.08564, 0.04944, -0.9951, -0.08564, 0.04944, -0.9951, -0.08564, 0.8662, -0.06254, 0.4958, 0.8662, -0.06254, 0.4958, 0.8662, -0.06254, 0.4958, 0.8662, -0.06254, 0.4958, -0.8625, -0.06249, -0.5022, -0.8625, -0.06249, -0.5022, -0.8625, -0.06249, -0.5022, -0.8625, -0.06249, -0.5022, -0.04944, 0.9951, 0.08564, -0.04944, 0.9951, 0.08564, -0.04944, 0.9951, 0.08564, 0.8625, 0.06249, -0.5022, 0.8625, 0.06249, -0.5022, 0.8625, 0.06249, -0.5022, 0.8625, 0.06249, -0.5022, -0.8662, 0.06254, 0.4958, -0.8662, 0.06254, 0.4958, -0.8662, 0.06254, 0.4958, -0.8662, 0.06254, 0.4958, 0.04944, -0.9951, 0.08564, 0.04944, -0.9951, 0.08564, 0.04944, -0.9951, 0.08564, -0.8625, -0.06252, 0.5022, -0.8625, -0.06252, 0.5022, -0.8625, -0.06252, 0.5022, -0.8625, -0.06252, 0.5022, 0.8662, -0.06252, -0.4958, 0.8662, -0.06252, -0.4958, 0.8662, -0.06252, -0.4958, 0.8662, -0.06252, -0.4958, -0.04944, 0.9951, -0.08564, -0.04944, 0.9951, -0.08564, -0.04944, 0.9951, -0.08564, -0.3308, 0.6356, -0.6975, -0.3308, 0.6356, -0.6975, -0.05673, 0.09983, 0.9934, -0.121, 0.2343, 0.9646, 0.8998, -0.006406, -0.4363, 0.4363, 0.006406, -0.8998, 0.8998, 0.006406, 0.4363, 0.4363, -0.006406, 0.8998, 0.8998, 0.006406, 0.4363, -0.4363, 0.006406, 0.8998, -0.8998, -0.006406, 0.4363, -0.4363, 0.006406, 0.8998, -0.8998, 0.006406, -0.4363, -0.4363, -0.006406, -0.8998, -0.8998, 0.006406, -0.4363, 0.4363, 0.006406, -0.8998, 0.4363, 0.006406, -0.8998, 0.8998, -0.006406, -0.4363, -0.4363, -0.006406, -0.8998, -0.05673, 0.09983, 0.9934, 0.4375, -0.8411, -0.318, 0.4593, -0.872, -0.1695, -0.05673, 0.09983, 0.9934, 0.4593, -0.872, -0.1695, -0.121, 0.2343, 0.9646, 0.4375, -0.8411, -0.318, -0.3308, 0.6356, -0.6975, -0.3308, 0.6356, -0.6975, 0.4593, -0.872, -0.1695, -0.7517, 0.6162, -0.2348, -0.2566, 0.8136, -0.5218, -0.2348, -0.6162, -0.7517, -0.5218, -0.8136, -0.2566, 0.4356, 0.8573, 0.2746, 0.5436, -0.5426, -0.6403, 0.7769, -0.2273, -0.5872, 0.2566, -0.8136, -0.5218, 0.5218, -0.8136, 0.2566, 0.5218, 0.8136, -0.2566, 0.5218, -0.8136, 0.2566, -0.2566, -0.8136, 0.5218, 0.2566, 0.8136, 0.5218, -0.2566, -0.8136, 0.5218, -0.5218, -0.8136, -0.2566, -0.5218, 0.8136, 0.2566, -0.5218, -0.8136, -0.2566, 0.2566, -0.8136, -0.5218, -0.2566, 0.8136, -0.5218, -0.2348, 0.6162, 0.7517, -0.5218, 0.8136, 0.2566, -0.7517, -0.6162, 0.2348, -0.2566, -0.8136, 0.5218, -0.5218, -0.8136, -0.2566, -0.7517, -0.6162, 0.2348, -0.7517, 0.6162, -0.2348, 0.7517, 0.6162, 0.2348, 0.2566, 0.8136, 0.5218, 0.2348, -0.6162, 0.7517, 0.5218, -0.8136, 0.2566, -0.2566, -0.8136, 0.5218, 0.2348, -0.6162, 0.7517, -0.2348, 0.6162, 0.7517, 0.2348, 0.6162, -0.7517, 0.5218, 0.8136, -0.2566, 0.7517, -0.6162, -0.2348, 0.2566, -0.8136, -0.5218, 0.5218, -0.8136, 0.2566, 0.7517, -0.6162, -0.2348, 0.7517, 0.6162, 0.2348, -0.9844, -0.064, 0.1641, -0.9844, -0.064, 0.1641, -0.9844, -0.064, 0.1641, -0.9844, -0.064, 0.1641, -0.2243, -0.1337, -0.9653, -0.2243, -0.1337, -0.9653, -0.2243, -0.1337, -0.9653, 0.9963, -0.03134, 0.08037, 0.9963, -0.03134, 0.08037, 0.9963, -0.03134, 0.08037, 0.9963, -0.03134, 0.08037, -0.1533, -0.1506, -0.9766, -0.1533, -0.1506, -0.9766, -0.1533, -0.1506, -0.9766, -0.1533, -0.1506, -0.9766, -0.6925, -0.3318, -0.6406, -0.6925, -0.3318, -0.6406, -0.6925, -0.3318, -0.6406, -0.09423, 0.4104, -0.907, -0.09423, 0.4104, -0.907, -0.09423, 0.4104, -0.907, -0.04125, -0.9982, -0.04279, -0.04125, -0.9982, -0.04279, -0.04125, -0.9982, -0.04279, -0.2323, -0.349, 0.9079, -0.2323, -0.349, 0.9079, -0.2323, -0.349, 0.9079, -0.2323, -0.349, 0.9079, -0.03219, 0.9992, 0.02367, -0.03219, 0.9992, 0.02367, -0.03219, 0.9992, 0.02367, -0.03219, 0.9992, 0.02367, -0.8146, -0.2511, -0.5228, -0.8146, -0.2511, -0.5228, -0.8146, -0.2511, -0.5228, -0.06671, -0.1473, 0.9868, -0.06671, -0.1473, 0.9868, -0.06671, -0.1473, 0.9868, -0.06671, -0.1473, 0.9868, -0.02127, -0.1255, -0.9919, -0.02127, -0.1255, -0.9919, -0.02127, -0.1255, -0.9919, -0.02127, -0.1255, -0.9919, 0.8508, 0.03694, 0.5242, 0.8508, 0.03694, 0.5242, 0.8508, 0.03694, 0.5242, 0.8508, 0.03694, 0.5242, -0.8757, 0.049, -0.4804, -0.8757, 0.049, -0.4804, -0.8757, 0.049, -0.4804, -0.8757, 0.049, -0.4804, 0.04333, 0.999, -0.009423, 0.04333, 0.999, -0.009423, 0.04333, 0.999, -0.009423, 0.04333, 0.999, -0.009423, -0.724, -0.2601, -0.6389, -0.724, -0.2601, -0.6389, -0.724, -0.2601, -0.6389, -0.724, -0.2601, -0.6389, 0.9106, -0.2693, 0.3134, 0.9106, -0.2693, 0.3134, 0.9106, -0.2693, 0.3134, 0.9106, -0.2693, 0.3134, -0.8471, 0.008202, 0.5314, -0.8471, 0.008202, 0.5314, -0.8471, 0.008202, 0.5314, -0.8471, 0.008202, 0.5314, 0.8729, -0.03999, -0.4863, 0.8729, -0.03999, -0.4863, 0.8729, -0.03999, -0.4863, 0.8729, -0.03999, -0.4863, 0.03642, 0.9992, 0.01623, 0.03642, 0.9992, 0.01623, 0.03642, 0.9992, 0.01623, 0.03642, 0.9992, 0.01623, 0.888, -0.1473, -0.4356, 0.888, -0.1473, -0.4356, 0.888, -0.1473, -0.4356, 0.888, -0.1473, -0.4356, -0.8757, 0.04901, 0.4804, -0.8757, 0.04901, 0.4804, -0.8757, 0.04901, 0.4804, -0.8757, 0.04901, 0.4804, -0.3768, 0.9037, -0.2034, -0.2686, 0.9153, 0.3, 0.1568, -0.9871, -0.03314, 0.6842, -0.7288, -0.02616, 0.4544, 0.7273, 0.5143, -0.3768, 0.9037, -0.2034, 0.6842, -0.7288, -0.02616, -0.03222, -0.8644, 0.5018, 0.6632, -0.6526, -0.3666, -0.2686, 0.9153, 0.3, 0.4108, 0.9077, 0.08536, 0.4947, -0.8565, 0.1469, -0.03222, -0.8644, 0.5018, 0.4947, -0.8565, 0.1469, 0.4544, 0.7273, 0.5143, -0.02071, 0.7022, -0.7117, 0.6632, -0.6526, -0.3666, -0.6141, 0.2936, -0.7326, -0.6464, -0.2778, -0.7106, 0.1568, -0.9871, -0.03314, -0.02071, 0.7022, -0.7117, 0.756, 0.6075, -0.2438, 0.4544, 0.7273, 0.5143, -0.6579, -0.2993, 0.6911, -0.4191, 0.2655, 0.8682, 0.1839, -0.6085, 0.7719, -0.7727, 0.2689, -0.5751, -0.6464, -0.2778, -0.7106, -0.6579, -0.2993, 0.6911, -0.7479, 0.2945, 0.5949, 0.1839, -0.6085, 0.7719, 0.5653, 0.6168, 0.5477, 0.4544, 0.7273, 0.5143, 0.6842, -0.7288, -0.02616, 0.756, 0.6075, -0.2438, 0.5653, 0.6168, 0.5477, -0.7727, 0.2689, -0.5751, -0.7479, 0.2945, 0.5949, 0.4108, 0.9077, 0.08536, -0.7727, 0.2689, -0.5751, -0.2686, 0.9153, 0.3, -0.6464, -0.2778, -0.7106, -0.5633, 0.5597, 0.6078, -0.5328, -0.5343, 0.6563, 0.5891, -0.5215, 0.6172, 0.6258, 0.7798, 0.01693, -0.03222, -0.8644, 0.5018, -0.6776, 0.318, 0.6632, -0.7188, -0.3478, -0.602, 0.632, -0.5112, -0.5825, -0.6078, -0.5191, -0.6009, -0.43, 0.6445, -0.6322, 0.6258, 0.7798, 0.01693, -0.3013, -0.516, -0.8019, -0.3435, 0.6257, -0.7004, 0.7922, 0.5725, -0.2114, 0.8231, -0.504, -0.2617, -0.6078, -0.5191, -0.6009, 0.632, -0.5112, -0.5825, 0.5891, -0.5215, 0.6172, -0.6078, -0.5191, -0.6009, -0.5633, 0.5597, 0.6078, -0.43, 0.6445, -0.6322, -0.5633, 0.5597, 0.6078, -0.6078, -0.5191, -0.6009, -0.5328, -0.5343, 0.6563, 0.2036, -0.5029, 0.84, 0.8231, -0.504, -0.2617, 0.7922, 0.5725, -0.2114, -0.3001, 0.7787, 0.5509, 0.8231, -0.504, -0.2617, 0.2036, -0.5029, 0.84, -0.8214, -0.5286, 0.2141, -0.3435, 0.6257, -0.7004, -0.3013, -0.516, -0.8019, -0.8214, -0.5286, 0.2141, -0.3001, 0.7787, 0.5509, 0.7971, 0.5686, 0.2035, 0.8236, -0.5078, 0.2527, 0.2504, -0.5221, -0.8153, -0.2864, 0.7798, -0.5568, -0.8189, -0.5088, -0.2654, -0.2935, -0.5131, 0.8066, -0.333, 0.6292, 0.7023, -0.2864, 0.7798, -0.5568, 0.2504, -0.5221, -0.8153, 0.8236, -0.5078, 0.2527, -0.2935, -0.5131, 0.8066, -0.8189, -0.5088, -0.2654, 0.7971, 0.5686, 0.2035, -0.333, 0.6292, 0.7023, -0.2935, -0.5131, 0.8066, 0.8236, -0.5078, 0.2527])] * 3)])
me_head_circle_043 = bpy.data.meshes.new('Head_Circle.043')
me_head_circle_043.from_pydata([(-0.01851, 1.268, 0.03537), (-0.01851, 1.262, 0.01707), (-0.01854, 1.233, 0.0277), (0.01458, 1.27, -0.003129), (-0.01489, 1.232, -0.01665), (-0.01908, 1.267, 0.01501), (-0.01782, 1.239, 0.01308), (-0.01705, 1.27, -0.01081), (-0.008728, 1.255, -0.01909), (0.008776, 1.23, 0.01242), (0.021, 1.253, 0.01471), (0.0118, 1.27, -0.007997), (-0.00275, 1.27, 0.01576), (-0.007997, 1.27, -0.0118), (0.0118, 0.27, 0.007997), (-0.01576, 0.27, 0.00275), (0.007997, 0.27, -0.0118), (0.00645, 1.57, 0.009516), (-0.01142, 1.57, 0.004087), (0.005382, 1.57, -0.01152), (0.01142, 0.57, 0.004087), (-0.00645, 0.57, 0.009516), (-0.005382, 0.57, -0.01152), (-0.000455, 1.573, -0.008424), (-2.316e-05, 1.573, 0.01087), (-3.899e-05, 1.605, -0.001179), (-0.05991, 1.558, 0.09999), (0.2065, 1.83, -0.3637), (0.2115, 1.83, -0.3608), (-0.05609, 1.559, 0.1027), (-0.06002, 1.563, 0.1029), (0.2073, 1.834, -0.361), (0.00939, 1.675, 0.01344), (-0.02331, 2.15, 0.03805), (-0.2924, 2.02, -0.1931), (-0.3393, 1.71, -0.404), (-0.1344, 1.399, -0.4607), (-0.1341, 1.397, -0.4686), (0.04825, 1.626, -0.4317), (0.2015, 1.269, -0.3467), (0.4715, 1.398, -0.1158), (0.4664, 1.399, -0.1139), (0.5169, 1.711, 0.09335), (0.5123, 1.708, 0.09346), (0.4318, 1.754, -0.05643), (0.4107, 1.768, -0.09653), (0.3124, 2.022, 0.1571), (0.3096, 2.018, 0.1572), (-0.02213, 2.157, 0.03626), (-0.2942, 2.026, -0.1974), (-0.07797, 1.778, -0.4048), (0.2049, 1.267, -0.3528), (-0.3393, 1.711, -0.4012), (-0.1358, 1.399, -0.4674), (0.5189, 1.709, 0.09182), (-0.02037, 2.15, 0.04046), (-0.2911, 2.023, -0.1903), (0.1981, 1.269, -0.3483), (0.4687, 1.396, -0.1174), (0.3143, 2.019, 0.1574), (0.2932, 1.972, -0.01527), (-0.3371, 1.708, -0.3969), (0.3999, 1.534, -0.2024), (0.2899, 1.972, -0.009785), (0.4053, 1.535, -0.2032), (0.4298, 1.755, -0.06766), (0.1853, 1.815, -0.3293), (0.1895, 1.809, -0.3359), (0.2117, 1.61, -0.3609), (0.3157, 1.667, -0.27), (0.3295, 1.786, -0.1915), (0.274, 1.946, -0.1071), (0.1939, 1.822, -0.3307), (0.1892, 1.822, -0.3325), (0.2094, 1.605, -0.3663), (0.3129, 1.669, -0.2769), (0.2584, 1.913, -0.1583), (0.3278, 1.787, -0.1989), (0.1883, 1.822, -0.3407), (0.03885, 1.617, -0.4326), (0.2109, 1.579, -0.3688), (0.3941, 1.546, -0.2141), (0.2551, 1.912, -0.1549), (-0.05664, 1.781, -0.3968), (0.2901, 1.692, -0.2805), (0.1884, 1.806, -0.3184), (0.1897, 1.81, -0.3206), (0.1869, 1.811, -0.3199), (0.1881, 1.804, -0.3198), (0.1885, 1.807, -0.3181), (0.1813, 1.808, -0.3189), (0.1818, 1.806, -0.3218), (0.186, 1.803, -0.3208), (0.1922, 1.823, -0.3336), (0.1885, 1.817, -0.3272), (0.1815, 1.804, -0.318), (0.1852, 1.812, -0.3322), (0.1875, 1.804, -0.3191), (0.1846, 1.805, -0.3159), (0.1835, 1.806, -0.3158), (0.1859, 1.804, -0.3237), (0.1819, 1.804, -0.3182), (0.1823, 1.803, -0.318), (0.1844, 1.803, -0.317), (0.09957, 1.996, -0.171), (0.09791, 1.996, -0.1732), (0.1469, 1.771, -0.2531), (-0.03538, 1.932, -0.2863), (-0.03598, 1.931, -0.2888), (0.1447, 1.77, -0.2553), (-0.05904, 1.777, -0.3907), (-0.05792, 1.775, -0.3926), (0.1448, 1.768, -0.2564), (0.04356, 1.62, -0.423), (0.1462, 1.766, -0.2562), (0.2096, 1.556, -0.3645), (0.2123, 1.557, -0.3642), (0.1481, 1.766, -0.2557), (0.3446, 1.62, -0.2492), (0.3462, 1.622, -0.2486), (0.1488, 1.766, -0.2548), (0.3679, 1.777, -0.1442), (0.1492, 1.769, -0.2528), (0.2656, 1.932, -0.1125), (0.1488, 1.77, -0.253), (0.04215, 1.622, -0.4241), (0.369, 1.775, -0.1462), (0.2681, 1.931, -0.1132), (0.1011, 1.997, -0.1738), (-0.03404, 1.933, -0.2889), (0.1467, 1.772, -0.2554), (-0.05752, 1.778, -0.3932), (0.1452, 1.771, -0.257), (0.1453, 1.769, -0.2582), (0.2112, 1.558, -0.3668), (0.147, 1.767, -0.2583), (0.3461, 1.622, -0.2519), (0.1508, 1.768, -0.2556), (0.1485, 1.772, -0.2558), (0.04515, 1.622, -0.4257), (0.1503, 1.768, -0.2575), (0.3694, 1.778, -0.147), (0.2672, 1.933, -0.115), (0.1503, 1.771, -0.2555), (0.1461, 1.771, -0.2579), (0.1463, 1.769, -0.2589), (0.1478, 1.768, -0.2589), (0.1498, 1.767, -0.2579), (0.1507, 1.77, -0.2556), (0.1458, 1.772, -0.2561), (0.1509, 1.769, -0.255), (0.1478, 1.772, -0.2547), (-0.003768, 1.608, 0.01006), (-6.628e-05, 1.607, -0.009022), (0.0007096, 1.577, -0.01182), (-0.001108, 1.627, -0.009525), (0.01105, 1.627, -0.001552), (0.002447, 1.625, 0.01121), (-0.007968, 1.626, 0.003561), (-0.0007096, 1.577, 0.01182), (-0.006062, 1.612, 0.009367), (0.002847, 1.628, -0.004886), (-0.01674, 1.641, 0.029), (-0.03002, 1.634, 0.05196), (-0.01758, 1.675, 0.0007311), (-0.003499, 1.647, -0.006965), (0.02022, 1.62, -0.005898), (0.02106, 1.61, -0.001458), (0.005154, 1.625, 0.02145), (-0.02174, 1.595, 0.008527), (-0.01456, 1.603, 0.008753), (0.003585, 1.579, 0.01984), (-0.0126, 1.671, -0.01119), (0.01425, 1.667, -0.01748), (0.03876, 1.66, -0.01058), (0.01031, 1.682, -0.01074), (0.0203, 1.703, -0.001717), (0.004999, 1.65, -0.03945), (0.02007, 1.685, -0.03476), (0.02983, 1.668, -0.05483), (0.03478, 1.681, -0.04005), (0.003282, 1.694, -0.05054), (0.006549, 1.702, -0.05529), (0.04373, 1.711, -0.0373), (0.02516, 1.69, -0.04358), (0.04762, 1.696, -0.03627), (0.02459, 1.707, -0.04255), (0.04577, 1.678, -0.06285), (0.03674, 1.683, -0.06395), (0.01563, 1.694, -0.06627), (0.01503, 1.713, -0.07165), (0.03193, 1.697, -0.05531), (0.05414, 1.693, -0.06086), (0.0642, 1.697, -0.06559), (0.03351, 1.716, -0.058), (0.03682, 1.702, -0.06378), (0.0242, 1.719, -0.0876), (0.03991, 1.693, -0.083), (0.02258, 1.714, -0.08145), (0.0431, 1.709, -0.07466), (0.03998, 1.732, -0.06925), (0.02491, 1.677, -0.007333), (0.02988, 1.687, 0.00128), (0.02854, 1.678, -0.006813), (-0.005867, 1.672, -0.02932), (-0.01232, 1.67, -0.03401), (-0.005197, 1.666, -0.03136), (0.007306, 1.689, -0.0514), (0.03698, 1.702, -0.08991), (0.02847, 1.708, -0.09305), (0.05081, 1.69, -0.08801), (0.0561, 1.715, -0.06424), (0.06048, 1.711, -0.0779), (0.03014, 1.728, -0.06863), (0.0456, 1.72, -0.05649), (0.02427, 1.705, -0.07732), (0.02046, 1.706, -0.08179), (0.05126, 1.695, -0.05609), (0.03506, 1.685, -0.08145), (0.03537, 1.68, -0.07237), (0.05896, 1.7, -0.05105), (0.02345, 1.711, -0.05324), (0.02122, 1.719, -0.05318), (0.03986, 1.713, -0.04039), (0.01825, 1.69, -0.06242), (0.01286, 1.682, -0.06185), (0.03919, 1.691, -0.03702), (0.01807, 1.681, -0.06974), (0.04929, 1.684, -0.04142), (0.04316, 1.692, -0.02855), (0.0297, 1.711, -0.03072), (0.04731, 1.723, -0.07122), (0.06014, 1.716, -0.06701), (0.1883, 1.812, -0.3346), (0.1949, 1.811, -0.3283), (0.1907, 1.817, -0.3394), (0.1886, 1.817, -0.3302), (0.1986, 1.814, -0.3379), (0.1928, 1.816, -0.3265), (0.1946, 1.82, -0.3337), (0.192, 1.807, -0.3321), (0.08742, 1.613, -0.4364), (0.2213, 1.461, -0.3737), (0.1895, 1.803, -0.3234), (0.3673, 1.662, -0.2474), (0.432, 1.766, -0.07368), (0.2447, 1.96, -0.1475), (0.189, 1.812, -0.3186), (-0.008491, 2.157, 0.03574), (-0.2838, 2.034, -0.1951), (-0.03883, 1.817, -0.3929), (0.1809, 1.808, -0.3257), (0.3184, 2.019, 0.1634), (0.4701, 1.389, -0.1171), (-0.1433, 1.397, -0.4667), (0.03094, 1.612, -0.4445), (-0.02504, 1.914, -0.3259), (-0.3355, 1.719, -0.4091), (0.09945, 2.026, -0.1577), (0.3036, 1.914, -0.1332), (0.5242, 1.711, 0.08226), (0.3331, 1.614, -0.2928), (0.202, 1.273, -0.3594), (-0.02181, 2.147, 0.03771), (-0.3061, 2.02, -0.1757), (-0.3361, 1.71, -0.3995), (-0.1499, 1.386, -0.4561), (0.4683, 1.4, -0.1164), (0.5141, 1.709, 0.0912), (0.3063, 2.02, 0.1786), (0.311, 2.019, 0.1551), (-0.1331, 1.4, -0.4633), (-0.3584, 1.706, -0.3952), (0.1961, 1.249, -0.3429), (0.5231, 1.7, 0.1101), (0.3151, 2.022, 0.1777), (-0.03557, 2.156, 0.05516), (-0.29, 2.019, -0.192), (0.1996, 1.272, -0.3463), (0.4737, 1.386, -0.09889), (-0.03087, 2.15, 0.05982), (-0.3119, 2.021, -0.1823), (-0.3557, 1.698, -0.3918), (-0.1462, 1.38, -0.4614), (0.1943, 1.251, -0.3344), (0.47, 1.38, -0.1035), (0.516, 1.703, 0.1143)], [(195, 199), (184, 191), (184, 178), (191, 195)], [(10, 5, 6), (7, 8, 5), (23, 25, 24), (24, 25, 23), (41, 64, 40), (47, 71, 46), (61, 83, 52), (36, 79, 53), (43, 65, 54), (55, 93, 48), (56, 78, 49), (57, 80, 51), (33, 94, 93), (34, 66, 78), (35, 96, 83), (37, 67, 79), (39, 68, 80), (62, 69, 81), (63, 71, 82), (68, 100, 97), (79, 91, 38), (84, 92, 75), (82, 89, 76), (80, 102, 100), (71, 99, 89), (113, 114, 125), (121, 122, 126), (104, 106, 128), (118, 120, 136), (125, 133, 139), (126, 137, 141), (128, 138, 149), (136, 140, 150), (139, 146, 114), (141, 148, 122), (113, 114, 139), (121, 122, 141), (158, 159, 152), (153, 154, 155), (156, 154, 153), (157, 159, 156), (152, 157, 156), (153, 158, 152), (153, 157, 158), (161, 162, 160), (169, 170, 171), (169, 171, 170), (176, 177, 172), (179, 180, 202), (180, 181, 203), (181, 179, 203), (179, 186, 180), (186, 185, 181), (185, 183, 181), (183, 188, 186), (189, 187, 185), (188, 189, 185), (190, 194, 188), (194, 192, 189), (192, 190, 189), (193, 197, 194), (198, 196, 192), (197, 198, 192), (196, 231, 197), (200, 196, 198), (232, 200, 231), (212, 196, 200), (203, 201, 180), (207, 206, 205), (209, 212, 210), (211, 208, 214), (210, 212, 214), (213, 211, 215), (214, 216, 219), (215, 214, 219), (218, 215, 217), (219, 220, 223), (217, 219, 223), (222, 217, 221), (221, 223, 225), (223, 222, 225), (227, 221, 224), (227, 224, 226), (226, 225, 229), (225, 228, 229), (229, 230, 205), (226, 229, 205), (207, 226, 204), (231, 209, 232), (232, 208, 212), (233, 237, 235), (237, 236, 239), (239, 233, 235), (235, 240, 236), (240, 237, 238), (238, 235, 236), (236, 240, 233), (233, 240, 234), (240, 238, 234), (234, 238, 236), (243, 241, 251), (243, 255, 261), (251, 255, 243), (243, 244, 241), (247, 244, 243), (247, 261, 259), (243, 261, 247), (247, 246, 244), (279, 267, 285), (284, 278, 273), (286, 268, 274), (280, 263, 276), (264, 277, 281), (266, 271, 283), (272, 265, 282), (274, 268, 286), (275, 270, 269), (273, 278, 284), (3, 9, 5), (8, 6, 5), (6, 8, 4), (8, 7, 3), (3, 5, 10), (4, 10, 9), (16, 11, 14), (14, 12, 15), (15, 13, 16), (11, 16, 13), (22, 19, 20), (20, 17, 21), (21, 18, 22), (29, 26, 28), (30, 29, 28), (30, 28, 31), (164, 32, 165), (35, 52, 50), (52, 83, 50), (61, 35, 83), (36, 37, 79), (43, 44, 65), (62, 41, 64), (63, 47, 71), (53, 79, 38), (54, 65, 45), (55, 33, 93), (56, 34, 78), (57, 39, 80), (45, 65, 77), (69, 84, 85), (68, 74, 100), (71, 76, 87), (86, 77, 88), (87, 76, 89), (50, 83, 90), (74, 80, 100), (77, 70, 88), (80, 68, 97), (82, 71, 89), (91, 67, 38), (92, 85, 75), (83, 96, 95), (80, 97, 102), (109, 107, 108), (104, 105, 106), (112, 110, 111), (117, 115, 116), (118, 119, 120), (125, 114, 133), (126, 122, 137), (128, 106, 138), (136, 120, 140), (144, 129, 130), (145, 131, 132), (147, 134, 135), (139, 133, 146), (141, 137, 148), (105, 128, 149), (119, 136, 150), (105, 106, 149), (119, 120, 150), (159, 157, 152), (156, 159, 154), (161, 160, 162), (167, 166, 168), (174, 173, 177), (176, 174, 177), (203, 179, 202), (179, 182, 186), (181, 182, 179), (180, 186, 181), (182, 183, 186), (181, 183, 182), (186, 188, 185), (185, 187, 183), (183, 187, 188), (189, 190, 187), (187, 190, 188), (188, 194, 189), (192, 193, 190), (190, 193, 194), (194, 197, 192), (192, 196, 193), (193, 196, 197), (197, 231, 198), (231, 200, 198), (232, 212, 200), (196, 212, 231), (180, 201, 202), (207, 204, 206), (208, 209, 210), (208, 210, 214), (211, 212, 208), (213, 212, 211), (214, 212, 213), (215, 211, 214), (216, 213, 215), (214, 213, 216), (219, 216, 218), (218, 216, 215), (217, 215, 219), (219, 218, 220), (220, 218, 217), (222, 220, 217), (223, 220, 222), (221, 217, 223), (227, 222, 221), (225, 222, 227), (224, 221, 225), (226, 224, 225), (225, 227, 228), (228, 227, 226), (229, 228, 230), (230, 228, 226), (204, 226, 205), (205, 230, 207), (207, 230, 226), (232, 209, 208), (212, 209, 231), (237, 233, 234), (237, 234, 236), (239, 236, 233), (240, 235, 237), (238, 237, 239), (238, 239, 235), (254, 262, 255), (254, 241, 242), (254, 242, 262), (262, 242, 244), (262, 244, 253), (253, 260, 261), (253, 244, 245), (253, 245, 260), (260, 245, 246), (260, 246, 252), (258, 247, 259), (252, 246, 248), (249, 257, 256), (249, 250, 257), (250, 251, 241), (255, 251, 256), (257, 255, 256), (257, 250, 241), (257, 241, 254), (280, 276, 263), (264, 281, 277), (266, 283, 271), (272, 282, 265), (275, 269, 270), (279, 285, 267), (2, 0, 1), (1, 0, 2), (3, 4, 9), (8, 3, 10, 4), (6, 4, 7), (3, 7, 4), (30, 31, 27, 26), (9, 10, 6), (14, 11, 12), (15, 12, 13), (20, 19, 17), (21, 17, 18), (22, 18, 19), (27, 28, 26), (44, 45, 42, 43), (58, 81, 64, 40), (53, 38, 37), (54, 45, 42), (59, 60, 71, 46), (62, 81, 58, 41), (63, 60, 59, 47), (70, 77, 65, 44), (48, 33, 94), (49, 34, 66), (50, 35, 96), (38, 37, 67), (51, 39, 68), (64, 62, 69), (45, 44, 70), (72, 94, 48), (73, 66, 49), (74, 68, 51), (75, 69, 64), (72, 48, 93), (73, 49, 78), (74, 51, 80), (75, 64, 81), (76, 71, 60), (82, 76, 60, 63), (107, 109, 130, 129), (45, 70, 86), (77, 86, 45), (75, 81, 84), (84, 81, 69), (75, 85, 69), (67, 79, 101), (85, 84, 103), (87, 99, 71), (96, 50, 90), (88, 70, 98), (90, 83, 95), (91, 79, 101), (92, 84, 103), (98, 70, 86), (124, 127, 123), (110, 112, 132, 131), (115, 117, 135, 134), (127, 124, 143, 142), (108, 129, 144, 109), (143, 151, 142), (111, 131, 145, 112), (116, 134, 147, 117), (123, 124, 151, 142), (154, 159, 158, 155), (173, 174, 176, 175), (156, 153, 152), (164, 165, 163), (163, 165, 32), (32, 164, 163), (167, 168, 166), (7, 5, 9, 6), (177, 173, 172), (258, 259, 252, 248), (176, 172, 175), (255, 262, 261), (244, 242, 241), (262, 253, 261), (261, 260, 259), (246, 245, 244), (260, 252, 259), (246, 250, 249, 248), (251, 250, 246, 247), (247, 258, 256, 251), (256, 258, 248, 249), (257, 254, 255)])
me_head_circle_043.polygons.foreach_set('use_smooth', [1, 1, 0, 0, 1, 1, 1, 1, 1, 1, 1, 1, 1, 1, 1, 1, 1, 1, 1, 1, 1, 1, 1, 1, 1, 1, 1, 1, 1, 1, 1, 1, 1, 1, 1, 1, 1, 1, 1, 1, 1, 1, 1, 1, 1, 1, 1, 1, 1, 1, 1, 1, 1, 1, 1, 1, 1, 1, 1, 1, 1, 1, 1, 1, 1, 1, 1, 1, 1, 1, 1, 1, 1, 1, 1, 1, 1, 1, 1, 1, 1, 1, 1, 1, 1, 1, 1, 1, 1, 1, 0, 0, 0, 0, 0, 0, 0, 0, 0, 0, 1, 1, 1, 1, 1, 1, 1, 1, 1, 1, 1, 1, 1, 1, 1, 1, 1, 1, 1, 1, 1, 1, 1, 1, 1, 1, 1, 1, 1, 1, 1, 0, 0, 0, 1, 1, 1, 1, 1, 1, 1, 1, 1, 1, 1, 1, 1, 1, 1, 1, 1, 1, 1, 1, 1, 1, 1, 1, 1, 1, 1, 1, 1, 1, 1, 1, 1, 1, 1, 1, 1, 1, 1, 1, 1, 1, 1, 1, 1, 1, 1, 1, 1, 1, 1, 1, 1, 1, 1, 1, 1, 1, 1, 1, 1, 1, 1, 1, 1, 1, 1, 1, 1, 1, 1, 1, 1, 1, 1, 1, 1, 1, 1, 1, 1, 1, 1, 1, 1, 1, 1, 1, 1, 1, 1, 1, 1, 1, 1, 1, 1, 1, 1, 1, 1, 1, 1, 1, 0, 0, 0, 0, 0, 0, 1, 1, 1, 1, 1, 1, 1, 1, 1, 1, 1, 1, 1, 1, 1, 1, 1, 1, 1, 1, 1, 1, 1, 1, 1, 0, 0, 1, 1, 1, 1, 0, 1, 1, 1, 1, 1, 1, 0, 1, 1, 1, 1, 1, 1, 1, 1, 1, 1, 1, 1, 1, 1, 1, 1, 1, 1, 1, 1, 1, 1, 1, 1, 1, 1, 1, 1, 1, 1, 1, 1, 1, 1, 1, 1, 1, 1, 1, 1, 1, 1, 1, 1, 1, 1, 1, 1, 1, 1, 1, 1, 1, 1, 1, 1, 1, 1, 1, 1, 1, 1, 1, 1, 1, 1, 1, 1, 1, 1, 1])
me_head_circle_043.polygons.foreach_set('material_index', [7, 7, 8, 8, 8, 8, 8, 8, 8, 8, 8, 8, 8, 8, 8, 8, 8, 8, 8, 8, 8, 8, 8, 8, 8, 8, 8, 8, 8, 8, 8, 8, 8, 8, 8, 8, 8, 0, 0, 0, 0, 0, 0, 0, 0, 0, 0, 1, 3, 3, 3, 3, 3, 3, 3, 3, 3, 3, 3, 3, 3, 3, 3, 3, 3, 3, 3, 3, 3, 3, 3, 3, 3, 3, 3, 3, 3, 3, 3, 3, 3, 3, 3, 3, 3, 3, 3, 3, 3, 3, 5, 5, 5, 5, 5, 5, 5, 5, 5, 5, 5, 5, 5, 5, 5, 5, 5, 5, 6, 6, 6, 6, 6, 6, 6, 6, 6, 6, 7, 7, 7, 7, 7, 7, 4, 4, 4, 4, 4, 4, 4, 8, 8, 8, 8, 8, 8, 8, 8, 8, 8, 8, 8, 8, 8, 8, 8, 8, 8, 8, 8, 8, 8, 8, 8, 8, 8, 8, 8, 8, 8, 8, 8, 8, 8, 8, 8, 8, 8, 8, 8, 8, 8, 8, 8, 8, 8, 8, 8, 8, 0, 0, 0, 0, 1, 1, 3, 3, 3, 3, 3, 3, 3, 3, 3, 3, 3, 3, 3, 3, 3, 3, 3, 3, 3, 3, 3, 3, 3, 3, 3, 3, 3, 3, 3, 3, 3, 3, 3, 3, 3, 3, 3, 3, 3, 3, 3, 3, 3, 3, 3, 3, 3, 3, 3, 3, 3, 3, 5, 5, 5, 5, 5, 5, 5, 5, 5, 5, 5, 5, 5, 5, 5, 5, 5, 5, 5, 5, 5, 5, 5, 5, 5, 6, 6, 6, 6, 6, 6, 7, 7, 7, 7, 7, 7, 8, 7, 4, 4, 4, 4, 4, 8, 8, 8, 8, 8, 8, 8, 8, 8, 8, 8, 8, 8, 8, 8, 8, 8, 8, 8, 8, 8, 8, 8, 8, 8, 8, 8, 8, 8, 8, 8, 8, 8, 8, 8, 8, 8, 8, 8, 8, 8, 8, 8, 8, 8, 8, 8, 8, 8, 8, 0, 1, 0, 0, 0, 0, 0, 7, 1, 5, 1, 5, 5, 5, 5, 5, 5, 5, 5, 5, 5, 5])
_k = set([(35, 52), (36, 53), (40, 41), (40, 58), (41, 58), (42, 43), (43, 54), (46, 47), (46, 59), (47, 59), (52, 61), (87, 99), (104, 105), (104, 128), (105, 128), (106, 138), (106, 149), (107, 108), (107, 129), (108, 129), (109, 130), (109, 144), (110, 111), (110, 131), (111, 131), (112, 132), (112, 145), (113, 125), (113, 139), (114, 133), (114, 146), (115, 116), (115, 134), (116, 134), (117, 135), (117, 147), (118, 119), (118, 136), (119, 136), (120, 140), (120, 150), (121, 126), (121, 141), (122, 137), (122, 148), (123, 127), (123, 142), (124, 143), (124, 151), (125, 139), (126, 141), (127, 142), (130, 144), (132, 145), (133, 146), (135, 147), (137, 148), (138, 149), (140, 150), (143, 151), (157, 158), (172, 173), (173, 175), (201, 202), (204, 206)])
me_head_circle_043.attributes.new('sharp_edge', 'BOOLEAN', 'EDGE').data.foreach_set('value', [ (min(e.vertices), max(e.vertices)) in _k for e in me_head_circle_043.edges])
me_head_circle_043.materials.append(mat_plast_nera)
me_head_circle_043.materials.append(mat_met_biancoluc)
me_head_circle_043.materials.append(mat_met_verdeluc)
me_head_circle_043.materials.append(mat_luce_on)
me_head_circle_043.materials.append(mat_tubi)
me_head_circle_043.materials.append(mat_stoffa_bianca)
me_head_circle_043.materials.append(mat_plast_bianca)
me_head_circle_043.materials.append(mat_met_neroluc)
me_head_circle_043.materials.append(mat_met_acciaio)
me_head_circle_043.use_remesh_preserve_volume = False
me_head_circle_043.use_remesh_preserve_attributes = False
me_head_circle_043.use_mirror_vertex_groups = False
me_head_circle_043.update()
me_head_circle_043.normals_split_custom_set([tuple(v) for v in zip(*[iter([0.8947, 0.02199, 0.4462, -0.6795, -0.005697, -0.7337, 0.8191, 0.2394, 0.5213, -0.7768, -0.486, -0.4005, -0.1675, -0.02808, -0.9855, -0.6795, -0.005697, -0.7337, 0.9997, -0.008043, -0.02229, 0.9997, -0.008043, -0.02229, 0.9997, -0.008043, -0.02229, -0.9997, 0.008043, 0.02229, -0.9997, 0.008043, 0.02229, -0.9997, 0.008043, 0.02229, -0.9018, -0.4304, -0.03851, -0.4568, 0.5111, -0.7281, 0.8478, 0.0611, -0.5269, 0.09868, -0.9661, 0.2386, 0.1804, -0.4325, -0.8834, 0.5516, 0.7828, -0.2881, 0.08574, -0.3327, 0.9391, -0.1001, 0.9947, -0.02367, -0.2523, 0.9667, 0.04372, -0.06181, -0.07924, 0.9949, -0.5649, 0.6298, -0.5332, -0.6176, 0.5799, -0.5313, 0.01329, -0.9587, -0.284, 0.6655, -0.5937, -0.4524, 0.8624, -0.09767, -0.4967, 0.6844, -0.3102, 0.6598, 0.02671, -0.7343, 0.6783, 0.9115, 0.3553, 0.2073, 0.4015, 0.3149, 0.86, 0.08216, -0.4306, 0.8988, 0.4369, 0.8688, 0.2328, -0.9953, 0.03516, -0.08983, -0.2445, 0.04636, 0.9685, -0.5477, -0.03205, -0.8361, -0.186, -0.9418, 0.2802, 0.2616, 0.95, 0.1703, 0.02671, -0.7343, 0.6783, 0.2051, -0.7728, 0.6007, -0.3598, 0.8961, -0.2601, 0.08216, -0.4306, 0.8988, 0.3665, -0.9201, -0.1382, -0.6571, -0.6905, 0.3022, -0.1001, 0.9947, -0.02367, 0.8329, -0.4772, 0.2804, -0.8053, -0.5148, -0.2942, -0.5649, 0.6298, -0.5332, -0.459, 0.3748, 0.8055, 0.9954, -0.03159, -0.0906, -0.2445, 0.04636, 0.9685, -0.9645, -0.2094, 0.1609, -0.737, -0.3264, 0.5918, 0.0768, -0.4051, -0.911, 0.06287, -0.9804, 0.1867, 0.7786, 0.5669, -0.2691, -0.2655, -0.7856, 0.5588, 0.9954, -0.03159, -0.0906, 0.09463, 0.2246, -0.9699, 0.1557, -0.9744, -0.162, -0.5649, 0.6298, -0.5332, -0.8067, 0.5903, 0.02992, -0.6062, 0.6803, -0.4119, -0.7407, -0.6268, -0.2416, -0.1284, -0.4168, -0.8999, 0.3373, -0.0347, -0.9407, -0.2655, -0.7856, 0.5588, 0.8439, -0.5364, -0.008594, 0.8739, 0.1148, -0.4724, -0.2445, 0.04636, 0.9685, -0.9629, -0.1969, 0.1848, 0.09463, 0.2246, -0.9699, 0.7786, 0.5669, -0.2691, -0.3295, -0.9432, 0.04172, 0.8439, -0.5364, -0.008594, -0.7593, -0.1803, 0.6253, -0.8718, 0.06384, 0.4857, -0.8283, 0.56, 0.01519, -0.2519, -0.7869, 0.5634, -0.1335, -0.9353, 0.3278, 0.1773, -0.9426, -0.2829, 0.09081, -0.3241, 0.9417, 0.9134, 0.1264, 0.387, 0.7613, 0.3609, -0.5387, -0.5754, -0.7601, 0.3019, -0.4127, -0.5131, -0.7526, 0.1866, 0.2071, -0.9604, -0.8283, 0.56, 0.01519, -0.7026, 0.6914, -0.1682, -0.3236, 0.804, -0.4988, 0.1773, -0.9426, -0.2829, 0.2708, -0.8265, -0.4935, 0.3996, -0.4364, -0.8062, 0.7613, 0.3609, -0.5387, 0.8615, 0.3239, -0.3911, 0.04744, 0.3508, -0.9352, 0.1866, 0.2071, -0.9604, 0.07673, 0.06497, -0.9949, 0.5464, 0.7162, -0.4341, -0.3236, 0.804, -0.4988, 0.823, 0.06578, -0.5643, 0.6989, 0.2662, -0.6638, 0.3996, -0.4364, -0.8062, 0.1965, 0.8673, -0.4574, 0.2917, 0.7129, -0.6377, -0.759, -0.1804, 0.6256, 0.2082, 0.9419, -0.2637, 0.2078, 0.6763, -0.7067, -0.2524, -0.7864, 0.5638, -0.02792, -0.07856, -0.9965, 0.4283, 0.1405, -0.8926, -0.8319, -0.4158, 0.3675, -0.02398, -0.9555, 0.2941, -0.6821, 0.2005, 0.7033, 0.7678, 0.2224, -0.6009, 0.04421, -0.6552, -0.7541, -0.965, -0.1037, -0.2408, 0.4447, 0.8662, -0.228, 0.04421, -0.6552, -0.7541, 0.7678, 0.2224, -0.6009, -0.1024, 0.836, 0.5391, -0.02398, -0.9555, 0.2941, 0.4447, 0.8662, -0.228, -0.6821, 0.2005, 0.7033, -0.1024, 0.836, 0.5391, 0.4447, 0.8662, -0.228, 0.7678, 0.2224, -0.6009, -0.8319, -0.4158, 0.3675, -0.6821, 0.2005, 0.7033, 0.7678, 0.2224, -0.6009, -0.8356, -0.05882, 0.5462, -0.8319, -0.4158, 0.3675, 0.0, 0.0, 0.0, 0.0, 0.0, 0.0, 0.0, 0.0, 0.0, 0.0, 0.0, 0.0, 1.505e-05, -2.024e-05, 9.195e-06, 0.0, 0.0, 0.0, 0.0, 0.0, 0.0, 0.0, 0.0, 0.0, 1.505e-05, -2.024e-05, 9.195e-06, 0.0468, 0.9206, 0.3877, -0.1939, -0.6449, -0.7392, -0.791, 0.2974, -0.5347, 0.2695, -0.7567, -0.5956, 0.9669, 0.24, 0.08707, -0.05355, 0.9537, -0.2961, 0.9669, 0.24, 0.08707, -0.997, -0.0464, 0.06139, 0.8121, -0.5738, 0.1059, -0.997, -0.0464, 0.06139, 0.2695, -0.7567, -0.5956, 0.8121, -0.5738, 0.1059, 0.2695, -0.7567, -0.5956, 0.4025, -0.5576, -0.726, 0.9669, 0.24, 0.08707, 0.4025, -0.5576, -0.726, 0.5765, -0.3702, 0.7285, -0.997, -0.0464, 0.06139, 0.5765, -0.3702, 0.7285, 0.3154, 0.8696, 0.3799, -0.997, -0.0464, 0.06139, 0.3154, 0.8696, 0.3799, 0.3796, 0.8723, 0.3081, 0.4025, -0.5576, -0.726, -0.9287, -0.3702, 0.0241, 0.3596, -0.7372, -0.572, 0.5765, -0.3702, 0.7285, 0.3796, 0.8723, 0.3081, -0.9287, -0.3702, 0.0241, 0.5765, -0.3702, 0.7285, 0.9088, -0.1748, 0.3788, -0.07292, -0.8011, -0.594, 0.3796, 0.8723, 0.3081, -0.07292, -0.8011, -0.594, -0.5305, -0.4674, 0.7072, -0.9287, -0.3702, 0.0241, -0.5305, -0.4674, 0.7072, 0.9088, -0.1748, 0.3788, -0.9287, -0.3702, 0.0241, -0.5086, 0.2821, -0.8135, 0.1161, 0.806, 0.5804, -0.07292, -0.8011, -0.594, -0.7679, -0.6196, 0.1625, -0.5343, 0.2297, -0.8135, -0.5305, -0.4674, 0.7072, 0.1161, 0.806, 0.5804, -0.7679, -0.6196, 0.1625, -0.5305, -0.4674, 0.7072, -0.5343, 0.2297, -0.8135, -0.4194, -0.5334, 0.7346, 0.1161, 0.806, 0.5804, -0.005123, 0.8558, 0.5172, -0.5343, 0.2297, -0.8135, -0.7679, -0.6196, 0.1625, 0.6398, 0.03764, 0.7676, -0.005123, 0.8558, 0.5172, -0.4194, -0.5334, 0.7346, 0.9821, 0.03507, -0.1848, -0.5343, 0.2297, -0.8135, -0.005123, 0.8558, 0.5172, 0.8121, -0.5738, 0.1059, -0.9325, -0.192, -0.3059, 0.9669, 0.24, 0.08707, -0.3587, 0.07033, -0.9308, 0.6298, -0.6715, -0.3903, -0.7223, -0.01395, -0.6914, -0.8717, 0.1004, -0.4797, 0.9821, 0.03507, -0.1848, 0.2267, -0.9026, -0.3658, -0.5593, -0.0298, -0.8285, -0.6333, -0.4749, 0.6111, 0.2234, 0.2452, 0.9434, 0.2267, -0.9026, -0.3658, 0.9821, 0.03507, -0.1848, 0.2234, 0.2452, 0.9434, -0.572, 0.8071, -0.1461, -0.5593, -0.0298, -0.8285, 0.7074, 0.2573, -0.6583, 0.2234, 0.2452, 0.9434, 0.3831, 0.6607, 0.6455, -0.1624, -0.9596, 0.2299, 0.7074, 0.2573, -0.6583, 0.2234, 0.2452, 0.9434, -0.1624, -0.9596, 0.2299, 0.1052, -0.4328, -0.8953, 0.7074, 0.2573, -0.6583, -0.2936, 0.831, -0.4725, -0.1624, -0.9596, 0.2299, 0.9763, -0.2132, 0.03578, 0.1943, 0.3748, 0.9065, -0.2936, 0.831, -0.4725, -0.1624, -0.9596, 0.2299, 0.1943, 0.3748, 0.9065, -0.5901, 0.7964, -0.1322, -0.2936, 0.831, -0.4725, 0.4792, -0.05512, -0.876, 0.4792, -0.05512, -0.876, 0.1943, 0.3748, 0.9065, -0.8903, -0.4382, 0.1238, 0.1943, 0.3748, 0.9065, -0.5901, 0.7964, -0.1322, -0.8903, -0.4382, 0.1238, -0.02007, -0.4211, -0.9068, 0.4792, -0.05512, -0.876, 0.851, -0.03499, 0.524, -0.02007, -0.4211, -0.9068, 0.851, -0.03499, 0.524, -0.02964, 0.5078, -0.861, -0.02964, 0.5078, -0.861, -0.8903, -0.4382, 0.1238, 0.6519, -0.1607, 0.7411, -0.8903, -0.4382, 0.1238, 0.8747, -0.4384, -0.2067, 0.6519, -0.1607, 0.7411, 0.6519, -0.1607, 0.7411, 0.1221, 0.9614, 0.2467, -0.7223, -0.01395, -0.6914, -0.02964, 0.5078, -0.861, 0.6519, -0.1607, 0.7411, -0.7223, -0.01395, -0.6914, -0.3587, 0.07033, -0.9308, -0.02964, 0.5078, -0.861, 0.506, 0.7832, 0.3613, -0.4194, -0.5334, 0.7346, -0.8717, 0.1004, -0.4797, 0.6398, 0.03764, 0.7676, 0.6398, 0.03764, 0.7676, -0.6333, -0.4749, 0.6111, 0.9821, 0.03507, -0.1848, 0.09296, 0.7039, 0.7041, 0.09298, 0.704, 0.7041, 0.09297, 0.704, 0.7041, -0.574, 0.1893, -0.7967, -0.574, 0.1893, -0.7967, -0.574, 0.1893, -0.7967, 0.7595, -0.6199, -0.1974, 0.7595, -0.6199, -0.1974, 0.7595, -0.6199, -0.1974, -0.9321, -0.2912, -0.2157, -0.9321, -0.2912, -0.2157, -0.9321, -0.2912, -0.2157, 0.8034, -0.3657, 0.4699, 0.8034, -0.3657, 0.4699, 0.8034, -0.3657, 0.4699, 0.09399, 0.9947, 0.04144, 0.09399, 0.9947, 0.04144, 0.09399, 0.9947, 0.04144, 0.8098, 0.3842, -0.4435, 0.8098, 0.3842, -0.4435, 0.8098, 0.3842, -0.4435, -0.6916, -0.1727, 0.7013, -0.6916, -0.1727, 0.7013, -0.6916, -0.1727, 0.7013, 0.425, 0.4609, -0.7791, 0.425, 0.4609, -0.7791, 0.425, 0.4609, -0.7791, -0.617, -0.4863, 0.6187, -0.617, -0.4863, 0.6187, -0.617, -0.4863, 0.6187, 0.08995, 0.9644, -0.2488, 0.2741, 0.1261, -0.9534, -0.2393, 0.8649, 0.4411, 0.08995, 0.9644, -0.2488, -0.212, -0.1539, 0.9651, -0.6798, -0.1461, 0.7187, -0.2393, 0.8649, 0.4411, -0.212, -0.1539, 0.9651, 0.08995, 0.9644, -0.2488, 0.08995, 0.9644, -0.2488, 0.7317, 0.201, -0.6514, 0.2741, 0.1261, -0.9534, -0.8924, 0.4384, -0.1071, 0.7317, 0.201, -0.6514, 0.08995, 0.9644, -0.2488, -0.8924, 0.4384, -0.1071, -0.6798, -0.1461, 0.7187, -0.644, -0.6082, 0.464, 0.08995, 0.9644, -0.2488, -0.6798, -0.1461, 0.7187, -0.8924, 0.4384, -0.1071, -0.8924, 0.4384, -0.1071, 0.5025, 0.7029, -0.5034, 0.7317, 0.201, -0.6514, 0.0, 0.0, 0.0, 0.0, 0.0, 0.0, 0.0, 0.0, 0.0, 0.1643, 0.9856, 0.04107, 0.1413, 0.9893, 0.03533, 0.1488, 0.9861, 0.07444, 0.0, 0.0, 0.0, -1.002e-05, 1.058e-05, -2.088e-05, -3.37e-05, 1.471e-05, 1.978e-05, 0.0, 0.0, 0.0, 1.949e-05, -1.161e-05, -2.471e-05, 0.0, 0.0, 0.0, 0.0, 0.0, 0.0, -2.005e-05, 1.767e-06, 8.814e-06, -4.996e-06, 7.429e-07, -5.714e-06, 3.502e-05, 2.917e-05, -1.483e-05, 0.0, 0.0, 0.0, 0.0, 0.0, 0.0, 0.0, 0.0, 0.0, 0.0, 0.0, 0.0, 0.0, 0.0, 0.0, -3.37e-05, 1.471e-05, 1.978e-05, -1.002e-05, 1.058e-05, -2.088e-05, 0.0, 0.0, 0.0, 0.0, 0.0, 0.0, 0.0, 0.0, 0.0, 0.0, 0.0, 0.0, 0.1488, 0.9861, 0.07444, 0.1413, 0.9893, 0.03533, 0.1643, 0.9856, 0.04107, 0.4952, 0.7, -0.5146, 0.6287, -0.721, 0.2914, -0.6795, -0.005697, -0.7337, -0.1675, -0.02808, -0.9855, 0.8191, 0.2394, 0.5213, -0.6795, -0.005697, -0.7337, 0.8191, 0.2394, 0.5213, -0.1675, -0.02808, -0.9855, -0.1084, 0.5768, 0.8097, -0.1675, -0.02808, -0.9855, -0.7768, -0.486, -0.4005, 0.4952, 0.7, -0.5146, 0.4952, 0.7, -0.5146, -0.6795, -0.005697, -0.7337, 0.8947, 0.02199, 0.4462, -0.1084, 0.5768, 0.8097, 0.8947, 0.02199, 0.4462, 0.6287, -0.721, 0.2914, 0.4054, -0.00983, -0.9141, 0.9141, 0.00983, -0.4054, 0.7093, -0.01159, 0.7048, 0.7093, -0.01159, 0.7048, -0.179, 0.02505, 0.9835, -0.9835, -0.02505, 0.179, -0.9835, -0.02505, 0.179, -0.7048, 0.01159, -0.7093, 0.4054, -0.00983, -0.9141, 0.9141, 0.00983, -0.4054, 0.4054, -0.00983, -0.9141, -0.7048, 0.01159, -0.7093, -0.3769, -0.0145, -0.9261, 0.3769, 0.0145, -0.9261, 0.9741, -0.01089, 0.2259, 0.9741, -0.01089, 0.2259, 0.6153, 0.007708, 0.7882, -0.6153, -0.007708, 0.7882, -0.6153, -0.007708, 0.7882, -0.9741, 0.01089, 0.2259, -0.3769, -0.0145, -0.9261, 0.4028, -0.8721, -0.2778, 0.4028, -0.8721, -0.2778, 0.4028, -0.8721, -0.2778, 0.5754, 0.5163, 0.6343, 0.5754, 0.5163, 0.6343, 0.5754, 0.5163, 0.6343, 0.4926, 0.5977, 0.6326, 0.4926, 0.5977, 0.6326, 0.4926, 0.5977, 0.6326, -0.5394, 0.7047, -0.461, 0.7962, 0.583, 0.1617, 0.2271, -0.6038, -0.7641, -0.1982, 0.9797, 0.03136, -0.2523, 0.9667, 0.04372, -0.2311, 0.9351, 0.2687, -0.2523, 0.9667, 0.04372, -0.1001, 0.9947, -0.02367, -0.2311, 0.9351, 0.2687, 0.08574, -0.3327, 0.9391, 0.3665, -0.9201, -0.1382, -0.1001, 0.9947, -0.02367, -0.06181, -0.07924, 0.9949, 0.8329, -0.4772, 0.2804, -0.5649, 0.6298, -0.5332, 0.01329, -0.9587, -0.284, -0.5713, -0.8151, -0.09661, 0.6655, -0.5937, -0.4524, -0.9645, -0.2094, 0.1609, -0.6895, -0.4796, 0.5428, -0.4196, -0.5329, 0.7349, 0.06287, -0.9804, 0.1867, -0.224, -0.7432, 0.6304, 0.7786, 0.5669, -0.2691, -0.6176, 0.5799, -0.5313, -0.5649, 0.6298, -0.5332, -0.6062, 0.6803, -0.4119, 0.8624, -0.09767, -0.4967, 0.6655, -0.5937, -0.4524, 0.716, -0.3091, -0.6259, 0.6844, -0.3102, 0.6598, -0.186, -0.9418, 0.2802, 0.02671, -0.7343, 0.6783, 0.4015, 0.3149, 0.86, 0.2051, -0.7728, 0.6007, 0.08216, -0.4306, 0.8988, -0.9953, 0.03516, -0.08983, -0.459, 0.3748, 0.8055, -0.2445, 0.04636, 0.9685, 0.716, -0.3091, -0.6259, 0.6655, -0.5937, -0.4524, -0.5008, -0.08886, 0.861, 0.8062, -0.5916, -0.0006233, -0.2487, -0.5514, -0.7963, 0.06031, 0.7489, -0.6599, 0.9954, -0.03159, -0.0906, 0.05941, 0.03114, -0.9977, 0.09463, 0.2246, -0.9699, 0.7786, 0.5669, -0.2691, 0.8739, 0.1148, -0.4724, 0.06088, 0.8154, -0.5757, 0.7377, -0.2791, -0.6147, -0.5008, -0.08886, 0.861, 0.2931, -0.8372, -0.4618, 0.06088, 0.8154, -0.5757, 0.8739, 0.1148, -0.4724, 0.8439, -0.5364, -0.008594, -0.2311, 0.9351, 0.2687, -0.1001, 0.9947, -0.02367, -0.2995, 0.6784, 0.6708, 0.05941, 0.03114, -0.9977, -0.2445, 0.04636, 0.9685, 0.09463, 0.2246, -0.9699, -0.5008, -0.08886, 0.861, -0.2316, -0.9721, -0.03606, 0.2931, -0.8372, -0.4618, -0.2445, 0.04636, 0.9685, 0.9954, -0.03159, -0.0906, 0.1557, -0.9744, -0.162, -0.2655, -0.7856, 0.5588, 0.7786, 0.5669, -0.2691, 0.8439, -0.5364, -0.008594, -0.8067, 0.5903, 0.02992, -0.7026, 0.6691, -0.2423, -0.6062, 0.6803, -0.4119, -0.1284, -0.4168, -0.8999, 0.5291, 0.2331, -0.8159, 0.3373, -0.0347, -0.9407, -0.1001, 0.9947, -0.02367, -0.6571, -0.6905, 0.3022, -0.3514, -0.1522, 0.9238, -0.2445, 0.04636, 0.9685, 0.1557, -0.9744, -0.162, -0.9629, -0.1969, 0.1848, 0.4208, 0.6393, 0.6435, -0.2905, -0.1354, 0.9472, -0.6855, 0.7225, -0.09057, 0.09081, -0.3241, 0.9417, 0.2915, -0.2734, 0.9167, 0.9134, 0.1264, 0.387, 0.228, -0.3157, 0.9211, -0.5545, -0.07771, 0.8285, -0.8387, 0.1196, -0.5313, -0.1881, -0.3379, 0.9222, -0.7259, -0.4754, 0.497, 0.188, -0.844, -0.5023, -0.5754, -0.7601, 0.3019, -0.5972, -0.7961, 0.09802, -0.4127, -0.5131, -0.7526, -0.8283, 0.56, 0.01519, -0.8718, 0.06384, 0.4857, -0.7026, 0.6914, -0.1682, 0.1773, -0.9426, -0.2829, -0.1335, -0.9353, 0.3278, 0.2708, -0.8265, -0.4935, 0.7613, 0.3609, -0.5387, 0.9134, 0.1264, 0.387, 0.8615, 0.3239, -0.3911, 0.1866, 0.2071, -0.9604, -0.4127, -0.5131, -0.7526, 0.07673, 0.06497, -0.9949, 0.2909, 0.1357, -0.9471, 0.1693, -0.008751, -0.9855, 0.5998, 0.7336, 0.3194, 0.5545, 0.07776, -0.8285, 0.5477, -0.1201, -0.828, -0.03235, 0.9939, 0.1058, 0.7254, 0.4756, -0.4976, 0.8308, 0.4316, -0.3515, -0.6587, 0.1812, -0.7302, -0.3236, 0.804, -0.4988, -0.7026, 0.6914, -0.1682, 0.823, 0.06578, -0.5643, 0.3996, -0.4364, -0.8062, 0.2708, -0.8265, -0.4935, 0.1965, 0.8673, -0.4574, 0.7392, 0.3521, -0.5741, 0.7613, 0.3609, -0.5387, 0.04744, 0.3508, -0.9352, 0.1963, 0.2469, -0.9489, 0.1866, 0.2071, -0.9604, 0.5464, 0.7162, -0.4341, 0.5785, -0.7102, -0.4013, 0.6128, -0.1405, 0.7777, 0.1261, 0.3616, -0.9238, -0.7369, 0.5034, -0.4511, -0.5598, -0.7822, -0.2737, 0.5243, 0.686, -0.5045, -0.02398, -0.9555, 0.2941, -0.1024, 0.836, 0.5391, -0.6821, 0.2005, 0.7033, 0.4447, 0.8662, -0.228, -0.02398, -0.9555, 0.2941, 0.04421, -0.6552, -0.7541, 0.0, 0.0, 0.0, 0.0, 0.0, 0.0, 0.0, 0.0, 0.0, 0.0, 0.0, 0.0, 0.0, 0.0, 0.0, 0.0, 0.0, 0.0, 0.8759, -0.3921, 0.2812, -0.23, -0.6164, 0.7531, -0.1939, -0.6449, -0.7392, 0.0468, 0.9206, 0.3877, 0.8759, -0.3921, 0.2812, -0.1939, -0.6449, -0.7392, 0.8121, -0.5738, 0.1059, 0.2695, -0.7567, -0.5956, -0.05355, 0.9537, -0.2961, 0.2695, -0.7567, -0.5956, -0.4811, 0.7247, -0.4933, 0.4025, -0.5576, -0.726, -0.997, -0.0464, 0.06139, -0.4811, 0.7247, -0.4933, 0.2695, -0.7567, -0.5956, 0.9669, 0.24, 0.08707, 0.4025, -0.5576, -0.726, -0.997, -0.0464, 0.06139, -0.4811, 0.7247, -0.4933, 0.3154, 0.8696, 0.3799, 0.4025, -0.5576, -0.726, -0.997, -0.0464, 0.06139, 0.3154, 0.8696, 0.3799, -0.4811, 0.7247, -0.4933, 0.4025, -0.5576, -0.726, 0.3796, 0.8723, 0.3081, 0.5765, -0.3702, 0.7285, 0.5765, -0.3702, 0.7285, 0.3596, -0.7372, -0.572, 0.3154, 0.8696, 0.3799, 0.3154, 0.8696, 0.3799, 0.3596, -0.7372, -0.572, 0.3796, 0.8723, 0.3081, -0.9287, -0.3702, 0.0241, 0.9088, -0.1748, 0.3788, 0.3596, -0.7372, -0.572, 0.3596, -0.7372, -0.572, 0.9088, -0.1748, 0.3788, 0.3796, 0.8723, 0.3081, 0.3796, 0.8723, 0.3081, -0.07292, -0.8011, -0.594, -0.9287, -0.3702, 0.0241, -0.5305, -0.4674, 0.7072, -0.5086, 0.2821, -0.8135, 0.9088, -0.1748, 0.3788, 0.9088, -0.1748, 0.3788, -0.5086, 0.2821, -0.8135, -0.07292, -0.8011, -0.594, -0.07292, -0.8011, -0.594, 0.1161, 0.806, 0.5804, -0.5305, -0.4674, 0.7072, -0.5305, -0.4674, 0.7072, -0.5343, 0.2297, -0.8135, -0.5086, 0.2821, -0.8135, -0.5086, 0.2821, -0.8135, -0.5343, 0.2297, -0.8135, 0.1161, 0.806, 0.5804, 0.1161, 0.806, 0.5804, -0.4194, -0.5334, 0.7346, -0.7679, -0.6196, 0.1625, -0.4194, -0.5334, 0.7346, -0.005123, 0.8558, 0.5172, -0.7679, -0.6196, 0.1625, 0.6398, 0.03764, 0.7676, 0.9821, 0.03507, -0.1848, -0.005123, 0.8558, 0.5172, -0.5343, 0.2297, -0.8135, 0.9821, 0.03507, -0.1848, -0.4194, -0.5334, 0.7346, 0.9669, 0.24, 0.08707, -0.9325, -0.192, -0.3059, -0.05355, 0.9537, -0.2961, -0.3587, 0.07033, -0.9308, 0.506, 0.7832, 0.3613, 0.6298, -0.6715, -0.3903, -0.6333, -0.4749, 0.6111, -0.8717, 0.1004, -0.4797, 0.2267, -0.9026, -0.3658, -0.6333, -0.4749, 0.6111, 0.2267, -0.9026, -0.3658, 0.2234, 0.2452, 0.9434, -0.5593, -0.0298, -0.8285, 0.9821, 0.03507, -0.1848, -0.6333, -0.4749, 0.6111, -0.572, 0.8071, -0.1461, 0.9821, 0.03507, -0.1848, -0.5593, -0.0298, -0.8285, 0.2234, 0.2452, 0.9434, 0.9821, 0.03507, -0.1848, -0.572, 0.8071, -0.1461, 0.7074, 0.2573, -0.6583, -0.5593, -0.0298, -0.8285, 0.2234, 0.2452, 0.9434, 0.3831, 0.6607, 0.6455, -0.572, 0.8071, -0.1461, 0.7074, 0.2573, -0.6583, 0.2234, 0.2452, 0.9434, -0.572, 0.8071, -0.1461, 0.3831, 0.6607, 0.6455, -0.1624, -0.9596, 0.2299, 0.3831, 0.6607, 0.6455, 0.1052, -0.4328, -0.8953, 0.1052, -0.4328, -0.8953, 0.3831, 0.6607, 0.6455, 0.7074, 0.2573, -0.6583, -0.2936, 0.831, -0.4725, 0.7074, 0.2573, -0.6583, -0.1624, -0.9596, 0.2299, -0.1624, -0.9596, 0.2299, 0.1052, -0.4328, -0.8953, 0.9763, -0.2132, 0.03578, 0.9763, -0.2132, 0.03578, 0.1052, -0.4328, -0.8953, -0.2936, 0.831, -0.4725, -0.5901, 0.7964, -0.1322, 0.9763, -0.2132, 0.03578, -0.2936, 0.831, -0.4725, 0.1943, 0.3748, 0.9065, 0.9763, -0.2132, 0.03578, -0.5901, 0.7964, -0.1322, 0.4792, -0.05512, -0.876, -0.2936, 0.831, -0.4725, 0.1943, 0.3748, 0.9065, -0.02007, -0.4211, -0.9068, -0.5901, 0.7964, -0.1322, 0.4792, -0.05512, -0.876, -0.8903, -0.4382, 0.1238, -0.5901, 0.7964, -0.1322, -0.02007, -0.4211, -0.9068, 0.851, -0.03499, 0.524, 0.4792, -0.05512, -0.876, -0.8903, -0.4382, 0.1238, -0.02964, 0.5078, -0.861, 0.851, -0.03499, 0.524, -0.8903, -0.4382, 0.1238, -0.8903, -0.4382, 0.1238, -0.02007, -0.4211, -0.9068, 0.8747, -0.4384, -0.2067, 0.8747, -0.4384, -0.2067, -0.02007, -0.4211, -0.9068, -0.02964, 0.5078, -0.861, 0.6519, -0.1607, 0.7411, 0.8747, -0.4384, -0.2067, 0.1221, 0.9614, 0.2467, 0.1221, 0.9614, 0.2467, 0.8747, -0.4384, -0.2067, -0.02964, 0.5078, -0.861, 0.506, 0.7832, 0.3613, -0.02964, 0.5078, -0.861, -0.7223, -0.01395, -0.6914, -0.7223, -0.01395, -0.6914, 0.1221, 0.9614, 0.2467, -0.3587, 0.07033, -0.9308, -0.3587, 0.07033, -0.9308, 0.1221, 0.9614, 0.2467, -0.02964, 0.5078, -0.861, 0.6398, 0.03764, 0.7676, -0.8717, 0.1004, -0.4797, -0.6333, -0.4749, 0.6111, 0.9821, 0.03507, -0.1848, -0.8717, 0.1004, -0.4797, -0.4194, -0.5334, 0.7346, -0.08735, 0.9517, 0.2944, -0.08735, 0.9517, 0.2944, -0.08735, 0.9517, 0.2944, -0.519, -0.7275, -0.4488, -0.519, -0.7275, -0.4488, -0.519, -0.7275, -0.4488, 0.6181, -0.5842, 0.526, 0.6181, -0.5842, 0.526, 0.6181, -0.5842, 0.526, -0.04618, -0.6083, -0.7924, -0.04618, -0.6083, -0.7924, -0.04618, -0.6083, -0.7924, 0.8569, 0.3417, 0.3861, 0.8569, 0.3417, 0.3861, 0.8569, 0.3417, 0.3861, -0.7291, 0.6671, 0.153, -0.7291, 0.6671, 0.153, -0.7291, 0.6671, 0.153, 0.1824, 0.9728, 0.1427, 0.2138, -0.9487, 0.2331, -0.212, -0.1539, 0.9651, 0.1824, 0.9728, 0.1427, 0.2741, 0.1261, -0.9534, 0.5355, -0.06442, -0.8421, 0.1824, 0.9728, 0.1427, 0.5355, -0.06442, -0.8421, 0.2138, -0.9487, 0.2331, 0.2138, -0.9487, 0.2331, 0.5355, -0.06442, -0.8421, 0.7317, 0.201, -0.6514, 0.2138, -0.9487, 0.2331, 0.7317, 0.201, -0.6514, -0.5605, -0.4501, -0.6952, -0.5605, -0.4501, -0.6952, 0.3968, 0.1363, 0.9077, -0.6798, -0.1461, 0.7187, -0.5605, -0.4501, -0.6952, 0.7317, 0.201, -0.6514, 0.8143, 0.4281, -0.3919, -0.5605, -0.4501, -0.6952, 0.8143, 0.4281, -0.3919, 0.3968, 0.1363, 0.9077, 0.3968, 0.1363, 0.9077, 0.8143, 0.4281, -0.3919, 0.5025, 0.7029, -0.5034, 0.3968, 0.1363, 0.9077, 0.5025, 0.7029, -0.5034, 0.7005, -0.6995, -0.1419, -0.316, -0.7957, 0.5168, -0.8924, 0.4384, -0.1071, -0.644, -0.6082, 0.464, 0.7005, -0.6995, -0.1419, 0.5025, 0.7029, -0.5034, -0.1028, -0.5475, -0.8305, 0.9745, -0.2119, -0.07444, -0.8603, -0.4884, -0.1463, -0.102, -0.6093, 0.7863, 0.9745, -0.2119, -0.07444, 0.08605, 0.5109, -0.8553, -0.8603, -0.4884, -0.1463, 0.08605, 0.5109, -0.8553, -0.2393, 0.8649, 0.4411, 0.2741, 0.1261, -0.9534, -0.212, -0.1539, 0.9651, -0.2393, 0.8649, 0.4411, -0.102, -0.6093, 0.7863, -0.8603, -0.4884, -0.1463, -0.212, -0.1539, 0.9651, -0.102, -0.6093, 0.7863, -0.8603, -0.4884, -0.1463, 0.08605, 0.5109, -0.8553, 0.2741, 0.1261, -0.9534, -0.8603, -0.4884, -0.1463, 0.2741, 0.1261, -0.9534, 0.1824, 0.9728, 0.1427, 0.0, 0.0, 0.0, 0.0, 0.0, 0.0, 1.949e-05, -1.161e-05, -2.471e-05, 0.0, 0.0, 0.0, -4.996e-06, 7.429e-07, -5.714e-06, -2.005e-05, 1.767e-06, 8.814e-06, 3.502e-05, 2.917e-05, -1.483e-05, 0.0, 0.0, 0.0, 0.0, 0.0, 0.0, 0.0, 0.0, 0.0, 0.0, 0.0, 0.0, 0.0, 0.0, 0.0, 0.0, 0.0, 0.0, 0.0, 0.0, 0.0, 0.0, 0.0, 0.0, 0.0, 0.0, 0.0, 0.0, 0.0, 0.0, 0.0, 0.0, 0.0, -1.0, 0.00108, -0.0006533, -1.0, 0.00108, -0.0006533, -1.0, 0.00108, -0.0006533, 1.0, -0.00108, 0.0006533, 1.0, -0.00108, 0.0006533, 1.0, -0.00108, 0.0006533, 0.4952, 0.7, -0.5146, -0.1084, 0.5768, 0.8097, 0.6287, -0.721, 0.2914, -0.1675, -0.02808, -0.9855, 0.4952, 0.7, -0.5146, 0.8947, 0.02199, 0.4462, -0.1084, 0.5768, 0.8097, 0.8191, 0.2394, 0.5213, -0.1084, 0.5768, 0.8097, -0.7768, -0.486, -0.4005, 0.4952, 0.7, -0.5146, -0.7768, -0.486, -0.4005, -0.1084, 0.5768, 0.8097, -0.8931, 0.2885, -0.3452, -0.8931, 0.2885, -0.3452, -0.8931, 0.2885, -0.3452, -0.8931, 0.2885, -0.3452, 0.6287, -0.721, 0.2914, 0.8947, 0.02199, 0.4462, 0.8191, 0.2394, 0.5213, 0.7093, -0.01159, 0.7048, 0.9141, 0.00983, -0.4054, -0.179, 0.02505, 0.9835, -0.9835, -0.02505, 0.179, -0.179, 0.02505, 0.9835, -0.7048, 0.01159, -0.7093, 0.9741, -0.01089, 0.2259, 0.3769, 0.0145, -0.9261, 0.6153, 0.007708, 0.7882, -0.6153, -0.007708, 0.7882, 0.6153, 0.007708, 0.7882, -0.9741, 0.01089, 0.2259, -0.3769, -0.0145, -0.9261, -0.9741, 0.01089, 0.2259, 0.3769, 0.0145, -0.9261, 0.2413, -0.8912, -0.3842, 0.2413, -0.8912, -0.3842, 0.2413, -0.8912, -0.3842, -0.4038, -0.9147, 0.01749, 0.7959, 0.3091, -0.5206, 0.7096, 0.6836, -0.1709, -0.2328, -0.9554, -0.1819, -0.1152, -0.5786, -0.8074, 0.0768, -0.4051, -0.911, 0.5838, -0.2008, -0.7867, 0.5545, -0.2395, -0.797, -0.6176, 0.5799, -0.5313, -0.6062, 0.6803, -0.4119, -0.2769, 0.3644, -0.8891, 0.8624, -0.09767, -0.4967, 0.716, -0.3091, -0.6259, 0.636, 0.7614, -0.1257, 0.9647, 0.1848, -0.1875, 0.9933, 0.04129, -0.1077, 0.7786, 0.5669, -0.2691, 0.3756, 0.8772, -0.2992, -0.9645, -0.2094, 0.1609, 0.0768, -0.4051, -0.911, -0.1152, -0.5786, -0.8074, -0.6895, -0.4796, 0.5428, 0.06287, -0.9804, 0.1867, 0.9933, 0.04129, -0.1077, 0.9647, 0.1848, -0.1875, -0.224, -0.7432, 0.6304, -0.2316, -0.9721, -0.03606, -0.5008, -0.08886, 0.861, 0.6655, -0.5937, -0.4524, -0.5713, -0.8151, -0.09661, 0.1419, 0.902, 0.4079, -0.05509, -0.2799, 0.9585, 0.02265, 0.5602, 0.8281, -0.5021, 0.8647, 0.01346, -0.3089, -0.0432, 0.9501, -0.6037, 0.6206, 0.5005, -0.03721, 0.6938, -0.7192, -0.972, 0.1921, 0.1355, 0.7725, 0.5253, 0.3567, -0.05197, 0.3561, -0.933, -0.8941, -0.4083, -0.1842, 0.1891, 0.9485, 0.254, -0.02097, -0.7803, -0.6251, -0.7558, -0.4903, 0.434, -0.3554, 0.902, -0.2451, 0.8884, -0.439, -0.1344, -0.3318, -0.9431, -0.02342, -0.4499, 0.4999, -0.74, 0.7959, 0.3091, -0.5206, -0.4038, -0.9147, 0.01749, 0.6655, 0.5549, -0.4993, -0.9171, -0.2597, -0.3025, -0.6881, 0.2863, -0.6667, 0.9115, 0.3553, 0.2073, -0.4522, -0.747, -0.4873, -0.3494, -0.225, -0.9096, 0.4369, 0.8688, 0.2328, 0.05941, 0.03114, -0.9977, 0.9954, -0.03159, -0.0906, -0.5477, -0.03205, -0.8361, 0.3373, -0.0347, -0.9407, 0.8316, 0.5228, -0.1872, 0.5838, -0.2008, -0.7867, -0.9171, -0.2597, -0.3025, 0.9115, 0.3553, 0.2073, 0.02671, -0.7343, 0.6783, -0.4522, -0.747, -0.4873, 0.4369, 0.8688, 0.2328, 0.08216, -0.4306, 0.8988, 0.05941, 0.03114, -0.9977, -0.5477, -0.03205, -0.8361, -0.2445, 0.04636, 0.9685, 0.3373, -0.0347, -0.9407, 0.5838, -0.2008, -0.7867, 0.0768, -0.4051, -0.911, 0.8739, 0.1148, -0.4724, 0.7786, 0.5669, -0.2691, 0.9933, 0.04129, -0.1077, -0.2655, -0.7856, 0.5588, 0.8739, 0.1148, -0.4724, 0.9933, 0.04129, -0.1077, 0.06287, -0.9804, 0.1867, -0.2905, -0.1354, 0.9472, 0.4208, 0.6393, 0.6435, 0.5998, 0.7336, 0.3194, 0.1693, -0.008751, -0.9855, 0.7959, 0.3091, -0.5206, 0.6655, 0.5549, -0.4993, -0.6475, 0.5559, -0.5213, -0.5008, -0.08886, 0.861, 0.7377, -0.2791, -0.6147, 0.716, -0.3091, -0.6259, 0.3373, -0.0347, -0.9407, 0.0768, -0.4051, -0.911, -0.7407, -0.6268, -0.2416, -0.7407, -0.6268, -0.2416, 0.0768, -0.4051, -0.911, -0.737, -0.3264, 0.5918, 0.3373, -0.0347, -0.9407, 0.5291, 0.2331, -0.8159, 0.8316, 0.5228, -0.1872, 0.3462, 0.8581, -0.3793, -0.8187, -0.3904, -0.4212, -0.6012, -0.06219, 0.7967, 0.06031, 0.7489, -0.6599, -0.2487, -0.5514, -0.7963, -0.7161, -0.6979, -0.01059, 0.06088, 0.8154, -0.5757, -0.3295, -0.9432, 0.04172, 0.7786, 0.5669, -0.2691, -0.1772, 0.9649, 0.194, -0.2311, 0.9351, 0.2687, -0.2995, 0.6784, 0.6708, 0.2931, -0.8372, -0.4618, -0.2316, -0.9721, -0.03606, -0.6483, -0.2578, 0.7164, -0.2995, 0.6784, 0.6708, -0.1001, 0.9947, -0.02367, -0.3514, -0.1522, 0.9238, -0.8067, 0.5903, 0.02992, -0.5649, 0.6298, -0.5332, -0.8372, 0.4569, 0.3006, -0.1284, -0.4168, -0.8999, -0.7407, -0.6268, -0.2416, -0.6545, -0.7075, -0.2666, -0.6483, -0.2578, 0.7164, -0.2316, -0.9721, -0.03606, -0.03878, -0.1616, 0.9861, 0.8707, -0.4314, -0.2363, 0.5826, -0.7319, 0.3535, -0.04636, -0.6349, 0.7712, -0.5545, -0.07771, 0.8285, 0.228, -0.3157, 0.9211, -0.03235, 0.9939, 0.1058, 0.5477, -0.1201, -0.828, -0.7259, -0.4754, 0.497, -0.1881, -0.3379, 0.9222, -0.6587, 0.1812, -0.7302, 0.8308, 0.4316, -0.3515, 0.5826, -0.7319, 0.3535, 0.8707, -0.4314, -0.2363, 0.6698, 0.1422, -0.7288, 0.8719, -0.4221, -0.248, -0.6855, 0.7225, -0.09057, 0.1693, -0.008751, -0.9855, 0.2909, 0.1357, -0.9471, 0.4208, 0.6393, 0.6435, 0.6698, 0.1422, -0.7288, 0.04689, 0.6345, -0.7715, 0.8719, -0.4221, -0.248, -0.8387, 0.1196, -0.5313, 0.5477, -0.1201, -0.828, 0.5545, 0.07776, -0.8285, 0.228, -0.3157, 0.9211, 0.188, -0.844, -0.5023, 0.8308, 0.4316, -0.3515, 0.7254, 0.4756, -0.4976, -0.1881, -0.3379, 0.9222, 0.4273, -0.7519, 0.502, 0.05021, -0.6725, 0.7384, 0.5836, 0.2415, -0.7753, 0.2046, 0.5543, -0.8068, 0.04421, -0.6552, -0.7541, -0.02398, -0.9555, 0.2941, -0.8319, -0.4158, 0.3675, -0.965, -0.1037, -0.2408, -0.23, -0.6164, 0.7531, 0.8759, -0.3921, 0.2812, 0.0468, 0.9206, 0.3877, -0.0288, -0.4254, 0.9046, 0.4447, 0.8662, -0.228, 0.7678, 0.2224, -0.6009, -0.6821, 0.2005, 0.7033, -0.5394, 0.7047, -0.461, 0.2271, -0.6038, -0.7641, -0.4046, -0.4897, 0.7724, -0.4046, -0.4897, 0.7724, 0.2271, -0.6038, -0.7641, 0.7962, 0.583, 0.1617, 0.7962, 0.583, 0.1617, -0.5394, 0.7047, -0.461, -0.4046, -0.4897, 0.7724, 0.0, 0.0, 0.0, 0.0, 0.0, 0.0, 0.0, 0.0, 0.0, -0.7768, -0.486, -0.4005, -0.6795, -0.005697, -0.7337, 0.6287, -0.721, 0.2914, 0.8191, 0.2394, 0.5213, -0.1939, -0.6449, -0.7392, -0.23, -0.6164, 0.7531, -0.791, 0.2974, -0.5347, -0.316, -0.7957, 0.5168, -0.644, -0.6082, 0.464, 0.7005, -0.6995, -0.1419, -0.1028, -0.5475, -0.8305, 0.0468, 0.9206, 0.3877, -0.791, 0.2974, -0.5347, -0.0288, -0.4254, 0.9046, -0.212, -0.1539, 0.9651, 0.2138, -0.9487, 0.2331, -0.6798, -0.1461, 0.7187, 0.7317, 0.201, -0.6514, 0.5355, -0.06442, -0.8421, 0.2741, 0.1261, -0.9534, 0.2138, -0.9487, 0.2331, -0.5605, -0.4501, -0.6952, -0.6798, -0.1461, 0.7187, -0.6798, -0.1461, 0.7187, 0.3968, 0.1363, 0.9077, -0.644, -0.6082, 0.464, 0.5025, 0.7029, -0.5034, 0.8143, 0.4281, -0.3919, 0.7317, 0.201, -0.6514, 0.3968, 0.1363, 0.9077, 0.7005, -0.6995, -0.1419, -0.644, -0.6082, 0.464, 0.5025, 0.7029, -0.5034, 0.08605, 0.5109, -0.8553, 0.9745, -0.2119, -0.07444, -0.1028, -0.5475, -0.8305, -0.2393, 0.8649, 0.4411, 0.08605, 0.5109, -0.8553, 0.5025, 0.7029, -0.5034, -0.8924, 0.4384, -0.1071, -0.8924, 0.4384, -0.1071, -0.316, -0.7957, 0.5168, -0.102, -0.6093, 0.7863, -0.2393, 0.8649, 0.4411, -0.102, -0.6093, 0.7863, -0.316, -0.7957, 0.5168, -0.1028, -0.5475, -0.8305, 0.9745, -0.2119, -0.07444, -0.8603, -0.4884, -0.1463, 0.1824, 0.9728, 0.1427, -0.212, -0.1539, 0.9651])] * 3)])

# ---- objects
ob_flashwhite = bpy.data.objects.new('FlashWhite', me_flashwhite)
ob_head = bpy.data.objects.new('Head', me_head_circle_043)

# ---- transforms, parenting, visibility, modifiers, constraints
ob_flashwhite.location = (0.0, 0.0, 0.0)
ob_flashwhite.lineart.crease_threshold = 0.0
ob_head.parent = ob_flashwhite
ob_head.location = (0.0, 0.0, 0.0)
ob_head.lineart.crease_threshold = 0.0

# ---- collection membership
col_collection_1.objects.link(ob_flashwhite)
col_collection_1.objects.link(ob_head)

# ---- scene / render settings (as saved in the file)
scene.frame_start = 1; scene.frame_end = 250; scene.frame_set(1)
scene.render.engine = 'BLENDER_EEVEE_NEXT'
scene.render.resolution_percentage = 50
scene.render.dither_intensity = 0.0
scene.cycles.use_denoising = False
scene.cycles.samples = 128
scene.cycles.sampling_pattern = 'TABULATED_SOBOL'
scene.cycles.use_adaptive_sampling = False
scene.cycles.use_light_tree = False
scene.cycles.blur_glossy = 0.0
scene.cycles.sample_clamp_indirect = 0.0
scene.view_settings.view_transform = 'Standard'
bpy.context.view_layer.update()

# ---- added for rendering (the .blend has no active camera and no usable light): camera, sun
cam_auto = bpy.data.cameras.new('AutoCamera')
cam_auto.lens = 50.0
cam_auto.sensor_width = 36.0
cam_auto.clip_end = 1000.0
ob_auto_camera = bpy.data.objects.new('AutoCamera', cam_auto)
scene.collection.objects.link(ob_auto_camera)
ob_auto_camera.location = (2.62769, -2.31416, 2.26284)
ob_auto_camera.rotation_euler = (1.09748, -7.21219e-08, 0.694738)
scene.camera = ob_auto_camera
light_auto_sun = bpy.data.lights.new('AutoSun', 'SUN')
light_auto_sun.energy = 3.0
light_auto_sun.angle = 0.0523599
ob_auto_sun = bpy.data.objects.new('AutoSun', light_auto_sun)
scene.collection.objects.link(ob_auto_sun)
ob_auto_sun.rotation_euler = (0.872665, 0.174533, 0.523599)
bpy.context.view_layer.update()
